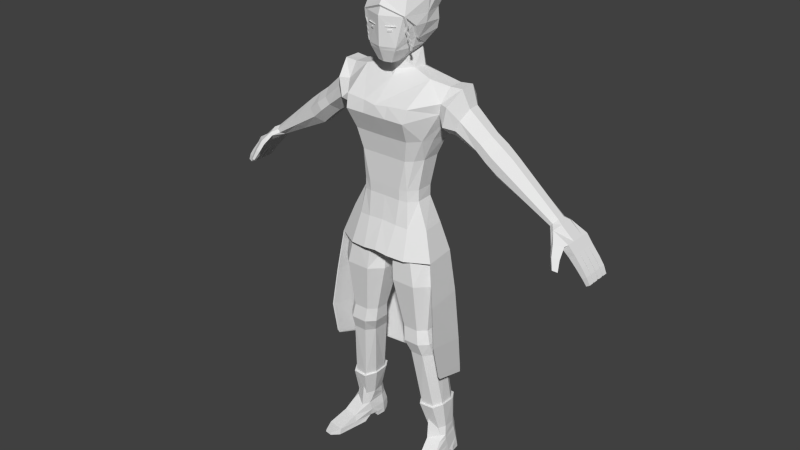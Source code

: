 # Source: Character_13.3.blend  (saved by Blender 2.78.0; exported with 4.5.12 LTS)
import bpy
from mathutils import Matrix  # noqa: F401  (used for matrix-valued properties, if any)

bpy.ops.wm.read_factory_settings(use_empty=True)
scene = bpy.context.scene
scene.name = 'Scene'

# ---- collections
col_collection_1 = bpy.data.collections.new('Collection 1'); scene.collection.children.link(col_collection_1)

# ---- world
world_world = bpy.data.worlds.new('World'); scene.world = world_world
world_world.color = (0.05088, 0.05088, 0.05088)
world_world.use_sun_shadow = False
world_world.sun_shadow_jitter_overblur = 0.0
world_world.cycles.sampling_method = 'NONE'
world_world.cycles.sample_map_resolution = 256

# ---- meshes
me_cubo = bpy.data.meshes.new('Cubo')
me_cubo.from_pydata([(-0.07653, -0.06906, 1.833), (-0.03163, -0.1433, 1.782), (0.0, -0.152, 1.782), (-0.05822, -0.1553, 1.833), (0.0, -0.1172, 2.068), (0.0, -0.1733, 1.833), (0.0, -0.1583, 2.025), (0.0, -0.03157, 2.078), (0.0, 0.05229, 1.833), (-0.04793, 0.02324, 1.818), (0.0, -0.1065, 1.782), (-0.0443, -0.06012, 1.794), (-0.7188, 0.05392, 1.265), (-0.7295, 0.05392, 1.277), (-0.7658, 0.06562, 1.21), (-0.7958, 0.06562, 1.238), (-0.7932, 0.06562, 1.181), (-0.821, 0.06562, 1.204), (-0.8297, 0.06562, 1.143), (-0.8551, 0.06562, 1.162), (-0.8534, 0.06562, 1.114), (-0.8771, 0.06562, 1.131), (-0.8737, 0.06296, 1.09), (-0.8913, 0.06296, 1.101), (-0.7081, 0.03041, 1.253), (-0.7081, -0.02182, 1.253), (-0.7295, -0.06514, 1.277), (-0.7401, -0.02762, 1.289), (-0.7401, 0.03041, 1.289), (-0.7958, 0.03385, 1.238), (-0.7932, 0.03623, 1.181), (-0.7932, 0.004459, 1.181), (-0.7932, -0.02731, 1.181), (-0.821, -0.02731, 1.204), (-0.821, 0.004459, 1.204), (-0.821, 0.03623, 1.204), (-0.8297, 0.03385, 1.143), (-0.8297, 0.002076, 1.143), (-0.8297, -0.0297, 1.143), (-0.8551, -0.0297, 1.162), (-0.8551, 0.002076, 1.162), (-0.8551, 0.03385, 1.162), (-0.8534, 0.03385, 1.114), (-0.8534, 0.002076, 1.114), (-0.8534, -0.0297, 1.114), (-0.8771, -0.0297, 1.131), (-0.8771, 0.002076, 1.131), (-0.8771, 0.03385, 1.131), (-0.8737, 0.03183, 1.09), (-0.8737, -0.001006, 1.09), (-0.8737, -0.03071, 1.09), (-0.8913, -0.03071, 1.101), (-0.8913, -0.001006, 1.101), (-0.8913, 0.03183, 1.101), (-0.8551, 0.03861, 1.162), (-0.8771, 0.03861, 1.131), (-0.8913, 0.04068, 1.101), (-0.7658, 0.03861, 1.21), (-0.8297, 0.03861, 1.143), (-0.8534, 0.03861, 1.114), (-0.8737, 0.04068, 1.09), (-0.7658, 0.006842, 1.21), (-0.8297, 0.006842, 1.143), (-0.8551, 0.006842, 1.162), (-0.8534, 0.006842, 1.114), (-0.8771, 0.006842, 1.131), (-0.8737, 0.009549, 1.09), (-0.8913, 0.009549, 1.101), (-0.7658, -0.02493, 1.21), (-0.7958, -0.02493, 1.238), (-0.8297, -0.02493, 1.143), (-0.8551, -0.02493, 1.162), (-0.8534, -0.02493, 1.114), (-0.8771, -0.02493, 1.131), (-0.8737, -0.02328, 1.09), (-0.8913, -0.02328, 1.101), (-0.7985, -0.0567, 1.185), (-0.8351, -0.0567, 1.147), (-0.8598, -0.0567, 1.119), (-0.8773, -0.05299, 1.092), (-0.821, -0.0567, 1.204), (-0.8551, -0.0567, 1.162), (-0.8771, -0.0567, 1.131), (-0.8913, -0.05299, 1.101), (-0.7958, -0.06263, 1.238), (-0.7188, -0.06514, 1.265), (-0.7676, -0.06464, 1.22), (-0.7431, -0.0957, 1.225), (-0.755, -0.1139, 1.192), (-0.781, -0.09836, 1.182), (-0.7735, -0.1317, 1.154), (-0.7916, -0.1208, 1.147), (-0.7863, -0.07505, 1.232), (-0.7527, -0.09958, 1.241), (-0.7901, -0.1072, 1.191), (-0.7641, -0.1228, 1.202), (-0.7969, -0.126, 1.152), (-0.7788, -0.1368, 1.159), (-0.7192, -0.01618, 1.299), (-0.7192, 0.01904, 1.299), (-0.5101, 0.02215, 1.476), (-0.5101, -0.01685, 1.476), (-0.4453, -0.01685, 1.383), (-0.4453, 0.02215, 1.383), (-0.2329, 0.01996, 1.707), (-0.2342, -0.04558, 1.707), (-0.709, 0.04199, 1.288), (-0.4885, 0.06115, 1.445), (-0.4669, 0.06115, 1.414), (-0.4885, -0.05584, 1.445), (-0.4669, -0.05584, 1.414), (-0.3512, 0.01877, 1.464), (-0.3512, -0.02187, 1.464), (-0.413, -0.02187, 1.549), (-0.413, 0.01877, 1.549), (-0.3924, 0.0594, 1.521), (-0.3718, 0.0594, 1.493), (-0.3718, -0.06251, 1.493), (-0.3924, -0.06251, 1.521), (-0.398, -0.01978, 1.425), (-0.398, 0.02375, 1.425), (-0.4595, 0.02375, 1.515), (-0.4595, -0.01978, 1.515), (-0.4185, 0.06727, 1.455), (-0.439, 0.06727, 1.485), (-0.439, -0.06331, 1.485), (-0.4185, -0.06331, 1.455), (-0.2883, 0.06132, 1.607), (-0.3171, -0.03124, 1.634), (-0.2697, 0.07574, 1.557), (-0.3153, 0.01777, 1.636), (-0.2625, -0.04525, 1.521), (-0.2889, -0.08002, 1.553), (-0.2623, 0.03505, 1.531), (-0.3029, -0.07509, 1.594), (-0.1692, 0.01423, 1.722), (-0.1559, -0.06689, 1.724), (-0.2177, 0.05643, 1.683), (-0.06535, -0.04796, 1.746), (-0.2496, -0.08813, 0.09271), (-0.1888, -0.09872, 0.09271), (-0.244, 0.02203, 0.09795), (-0.2554, -0.05158, 0.09271), (-0.1801, 0.04663, 0.09833), (-0.2247, 0.05023, 0.09833), (-0.1697, 0.01604, 0.09833), (-0.1721, -0.06591, 0.09271), (-0.2724, -0.2213, 0.02668), (-0.2007, -0.2323, 0.02668), (-0.2531, 0.03294, 0.02379), (-0.2629, -0.04274, 0.02077), (-0.16, 0.01816, 0.02379), (-0.175, -0.05817, 0.02077), (-0.2548, 0.03563, 0.0004913), (-0.2297, 0.05907, 0.0004913), (-0.2749, -0.2278, 0.0004913), (-0.1745, 0.05682, 0.0004913), (-0.1594, 0.0203, 0.0004913), (-0.2005, -0.2392, 0.0004913), (-0.2482, 0.02981, 0.0537), (-0.1671, -0.05495, 0.0537), (-0.1946, -0.1417, 0.0537), (-0.2607, -0.1316, 0.0537), (-0.2586, -0.04094, 0.0537), (-0.1604, 0.01634, 0.0537), (0.0, -0.1199, 0.9686), (0.0, -0.01028, 0.9686), (-0.1729, -0.1847, 0.8819), (-0.1683, -0.152, 0.6608), (-0.1797, -0.1599, 0.598), (-0.1868, -0.1366, 0.5367), (-0.2173, -0.09699, 0.2699), (-0.23, -0.07157, 0.1483), (-0.2391, -0.06828, 0.1113), (0.0, 0.032, 0.99), (-0.06906, -0.1847, 0.8819), (-0.1022, -0.152, 0.6608), (-0.1101, -0.1599, 0.598), (-0.1284, -0.1366, 0.5367), (-0.1613, -0.1012, 0.2699), (-0.1803, -0.0787, 0.1483), (-0.1843, -0.07885, 0.2854), (-0.05862, -0.1739, 1.004), (-0.2248, -0.0342, 0.8819), (-0.2014, -0.06093, 0.6608), (-0.2145, -0.054, 0.598), (-0.2161, -0.02817, 0.5367), (-0.2427, 0.008444, 0.2705), (-0.2407, 0.0159, 0.1458), (-0.2411, 0.01909, 0.1129), (-0.2248, -0.1345, 0.8819), (-0.2014, -0.1216, 0.6608), (-0.2145, -0.1246, 0.598), (-0.2161, -0.1005, 0.5367), (-0.2389, -0.05976, 0.2754), (-0.2468, -0.04315, 0.153), (-0.2529, -0.05125, 0.1113), (-0.1855, 0.00531, 1.488), (-0.06906, 0.01596, 0.8819), (-0.1591, 0.01596, 0.8819), (-0.1022, -0.03058, 0.6608), (-0.1683, -0.03058, 0.6608), (-0.1101, -0.01869, 0.598), (-0.1797, -0.01869, 0.598), (-0.1284, 0.007981, 0.5367), (-0.1868, 0.007981, 0.5367), (-0.1658, 0.0383, 0.2684), (-0.2172, 0.04923, 0.2675), (-0.1879, 0.04322, 0.1458), (-0.2229, 0.04322, 0.1458), (-0.1821, 0.04351, 0.1129), (-0.2265, 0.04673, 0.1127), (-0.09916, 0.03185, 1.007), (0.0, -0.1739, 1.004), (-0.01713, -0.0342, 0.8819), (-0.06908, -0.06093, 0.6608), (-0.07527, -0.054, 0.598), (-0.09915, -0.02817, 0.5367), (-0.1438, 0.005187, 0.2711), (-0.1714, 0.0159, 0.1458), (-0.1688, 0.01909, 0.1129), (-0.02027, -0.01028, 0.9736), (-0.01713, -0.1345, 0.8819), (-0.06908, -0.1216, 0.6608), (-0.07527, -0.1246, 0.598), (-0.09915, -0.1005, 0.5367), (-0.1362, -0.05976, 0.2754), (-0.1587, -0.04315, 0.153), (-0.1683, -0.05479, 0.1113), (-0.02027, -0.1199, 0.9736), (0.0, -0.1682, 1.127), (0.0, 0.06515, 1.121), (-0.06486, 0.05511, 1.12), (-0.06795, -0.167, 1.122), (0.0, -0.1541, 1.402), (0.0, 0.02712, 1.402), (0.0, -0.2129, 1.58), (0.0, 0.08346, 1.6), (0.0, -0.1696, 1.49), (0.0, 0.06794, 1.488), (0.0, -0.1527, 1.273), (0.0, 0.01262, 1.269), (-0.1526, -0.01195, 1.402), (-0.03529, 0.03371, 0.9854), (-0.1767, -0.01702, 1.117), (-0.1322, -0.0273, 1.271), (-0.1879, -0.1203, 1.117), (-0.1526, -0.09296, 1.402), (-0.1813, -0.07529, 1.488), (-0.1345, -0.1035, 1.272), (-0.1042, -0.1541, 1.402), (-0.1378, -0.2122, 1.581), (-0.1239, -0.1697, 1.492), (-0.07481, -0.1527, 1.273), (-0.08898, 0.02712, 1.402), (-0.1226, 0.08346, 1.6), (-0.1056, 0.06794, 1.488), (-0.05679, 0.01285, 1.27), (0.0, -0.209, 1.625), (-0.1454, -0.1949, 1.635), (-0.1222, 0.02376, 1.118), (-0.1275, 0.02712, 1.402), (-0.1556, 0.045, 1.488), (-0.2045, 0.06998, 1.598), (-0.1029, -0.0004501, 1.269), (0.0, -0.09894, 1.712), (-0.227, -0.0929, 1.65), (-0.1274, 0.06438, 1.693), (0.0, 0.07831, 1.695), (0.0, 0.0283, 1.818), (-0.03837, -0.1065, 1.782), (0.0, -0.07566, 1.794), (-0.05478, 0.01264, 1.819), (-0.1982, -0.01584, 1.041), (-0.1439, -0.175, 1.023), (-0.2097, -0.1246, 1.029), (-0.1212, -0.1582, 1.117), (-0.1673, -0.1273, 1.493), (-0.1054, -0.142, 1.272), (-0.1307, -0.1299, 1.402), (-0.7672, -0.07498, 1.219), (-0.2171, 0.03075, 1.564), (-0.2187, -0.09026, 1.605), (-0.2129, -0.0435, 1.56), (-0.07121, 0.00325, 1.833), (-0.05326, 0.032, 1.833), (-0.08748, -0.1235, 2.025), (-0.07012, -0.09277, 2.068), (-0.1154, -0.02524, 2.025), (-0.07617, -0.0248, 2.069), (-0.1155, -0.03211, 1.965), (0.0, -0.1815, 1.965), (-0.09724, -0.1457, 1.969), (0.0, 0.05332, 1.729), (-0.04773, 0.04504, 1.728), (-0.07468, 0.006183, 1.742), (0.0, -0.08001, 1.735), (-0.6885, 0.01904, 1.265), (-0.6987, 0.04199, 1.276), (-0.6885, -0.01618, 1.265), (-0.6987, -0.03896, 1.276), (-0.709, -0.03896, 1.288), (0.0, -0.1514, 1.228), (0.0, 0.01731, 1.223), (-0.1321, -0.02729, 1.224), (-0.1365, -0.1056, 1.225), (-0.07297, -0.1511, 1.227), (-0.05762, 0.01615, 1.224), (-0.1006, 0.001883, 1.223), (-0.1073, -0.1416, 1.225), (-0.2221, -0.1074, 0.2693), (-0.247, -0.06427, 0.2756), (-0.1573, -0.1124, 0.2693), (-0.2353, 0.003091, 0.2711), (-0.2131, 0.0383, 0.2684), (-0.1626, 0.04923, 0.2675), (-0.1283, -0.06427, 0.2756), (-0.1372, 0.01084, 0.2705), (-0.253, -0.2711, 0.02264), (-0.2208, -0.2761, 0.02264), (-0.254, -0.2741, 0.01219), (-0.2207, -0.2792, 0.01219), (-0.2602, -0.004944, 0.0004913), (-0.1633, -0.0205, 0.0004913), (-0.2601, -0.005877, 0.02379), (-0.1618, -0.02096, 0.02379), (-0.268, -0.07735, 0.0), (-0.176, -0.09313, 0.0), (-0.1755, 0.05868, 0.0537), (-0.1745, 0.06023, 0.02379), (-0.228, 0.06112, 0.02379), (-0.2259, 0.05985, 0.0537), (-0.05808, -0.1454, 1.925), (-0.01426, -0.1582, 1.925), (-0.06039, -0.1464, 1.928), (-0.01426, -0.1575, 1.928), (-0.06359, -0.1584, 1.925), (-0.02445, -0.1737, 1.925), (-0.06589, -0.1586, 1.928), (-0.02445, -0.1729, 1.928), (-0.04845, -0.16, 1.914), (-0.0325, -0.1671, 1.914), (-0.0494, -0.164, 1.914), (-0.03345, -0.1711, 1.914), (-0.04848, -0.16, 1.908), (-0.04943, -0.1641, 1.908), (-0.03349, -0.1712, 1.907), (-0.0953, -0.06354, 1.87), (-0.08392, -0.06582, 1.871), (0.0, -0.1787, 1.847), (0.0, 0.09394, 1.884), (0.0, 0.0911, 1.968), (-0.09695, 0.04741, 1.883), (-0.09851, 0.0495, 1.967), (-0.05677, 0.07774, 1.968), (-0.0619, 0.07888, 1.884), (-0.2677, -0.132, 0.02373), (-0.2714, -0.1526, 0.0002456), (-0.1878, -0.1452, 0.02373), (-0.1883, -0.1662, 0.0002456), (-0.03645, 0.06477, 1.723), (-0.09493, -0.09651, 1.927), (-0.1091, -0.09423, 1.926), (0.0, 0.09239, 1.921), (-0.104, 0.04855, 1.92), (-0.06588, 0.07901, 1.921), (-0.114, -0.03928, 1.927), (0.0, -0.2155, 1.007), (0.0, 0.09827, 0.9995), (-0.07757, 0.09132, 0.9964), (-0.05893, -0.2138, 0.9998), (-0.2145, 0.0007554, 0.9937), (-0.2305, -0.147, 0.9927), (-0.1365, 0.05909, 0.9953), (-0.1351, -0.2012, 0.9935), (0.0, 0.1268, 0.8135), (-0.07343, 0.1209, 0.8098), (-0.2375, 0.01244, 0.8066), (-0.2567, -0.1645, 0.8054), (-0.144, 0.08232, 0.8085), (0.0, 0.1499, 0.5838), (-0.06948, 0.1446, 0.5796), (-0.2552, 0.02178, 0.576), (-0.2769, -0.1786, 0.6307), (-0.1494, 0.1009, 0.5781), (0.0, 0.1627, 0.3744), (-0.06748, 0.1554, 0.3793), (-0.2627, 0.02581, 0.4424), (-0.281, -0.1484, 0.4818), (-0.1515, 0.109, 0.401), (0.0, 0.165, 0.3131), (-0.06711, 0.1574, 0.3213), (-0.2639, 0.02649, 0.4085), (-0.2808, -0.1363, 0.4626), (-0.1519, 0.1105, 0.3513), (-0.5636, 0.02085, 1.326), (-0.5954, -0.04703, 1.368), (-0.6113, -0.01617, 1.39), (-0.5954, 0.0518, 1.368), (-0.5636, -0.01617, 1.326), (-0.5795, -0.04703, 1.347), (-0.5795, 0.0518, 1.347), (-0.6113, 0.02085, 1.39), (-0.1721, -0.1788, 0.842), (-0.1689, -0.1561, 0.6887), (-0.07503, -0.1788, 0.842), (-0.09799, -0.1561, 0.6887), (-0.2206, -0.03903, 0.842), (-0.2044, -0.05756, 0.6887), (-0.2206, -0.1322, 0.842), (-0.2044, -0.1233, 0.6887), (-0.1608, 0.007563, 0.842), (-0.1672, -0.02471, 0.6887), (-0.07503, 0.007563, 0.842), (-0.09799, -0.02471, 0.6887), (-0.02651, -0.03903, 0.842), (-0.06253, -0.05756, 0.6887), (-0.02651, -0.1322, 0.842), (-0.06253, -0.1233, 0.6887), (-0.2672, -0.111, 1.65), (-0.235, 0.03469, 1.531), (-0.2524, -0.1148, 1.569), (-0.2342, -0.05457, 1.524), (-0.2865, 0.02451, 1.711), (-0.2389, 0.08809, 1.567), (-0.2886, -0.04359, 1.709), (-0.2545, 0.09364, 1.645), (-0.05689, -0.2012, 1.631), (-0.02824, -0.1513, 1.228), (-0.03149, -0.1527, 1.273), (-0.04085, -0.1541, 1.402), (-0.04701, -0.1696, 1.49), (-0.05316, -0.2126, 1.581), (0.0, -0.1699, 1.995), (0.0, -0.1749, 2.004), (0.0, 0.06465, 1.115), (-0.06618, 0.05479, 1.113), (-0.1761, -0.01607, 1.111), (-0.1871, -0.1175, 1.11), (-0.1225, 0.02399, 1.112), (0.0, 0.09719, 0.9949), (-0.07866, 0.09036, 0.9918), (-0.2132, 0.001388, 0.9892), (-0.229, -0.1438, 0.9882), (-0.1365, 0.0587, 0.9908), (0.0, 0.1252, 0.8122), (-0.0746, 0.1194, 0.8085), (-0.2358, 0.01286, 0.8054), (-0.2546, -0.161, 0.8042), (-0.1439, 0.08152, 0.8072), (0.0, 0.1479, 0.5865), (-0.07072, 0.1427, 0.5823), (-0.2532, 0.02204, 0.5788), (-0.2745, -0.1748, 0.6326), (-0.1492, 0.09976, 0.5809), (0.0, 0.1605, 0.3808), (-0.06875, 0.1533, 0.3856), (-0.2605, 0.026, 0.4476), (-0.2785, -0.1451, 0.4863), (-0.1513, 0.1078, 0.4069), (0.0, 0.1628, 0.3205), (-0.06839, 0.1553, 0.3287), (-0.2617, 0.02667, 0.4143), (-0.2784, -0.1333, 0.4674), (-0.1517, 0.1092, 0.3581), (-0.1106, 0.00908, 2.061), (-0.06439, 0.009252, 2.105), (0.0, 0.104, 2.08), (0.0, 0.1188, 2.059), (0.0, 0.002744, 2.114), (0.0, 0.07548, 2.1), (-0.09811, 0.0757, 2.059), (-0.05913, 0.06349, 2.098), (-0.05599, 0.1063, 2.058), (-0.05417, 0.09366, 2.083), (-0.1159, 0.002202, 2.001), (-0.09955, 0.08382, 2.003), (-0.05904, 0.1102, 2.004), (0.0, 0.1254, 2.004), (-0.09363, -0.1343, 1.928), (-0.1031, -0.1357, 1.932), (-0.08643, -0.1332, 1.906), (-0.09588, -0.1346, 1.911), (-0.09326, -0.127, 1.891), (-0.1027, -0.1284, 1.895), (-0.09117, -0.1257, 1.88), (-0.1006, -0.127, 1.884), (-0.0958, -0.1211, 1.868), (-0.1052, -0.1225, 1.872), (-0.09335, -0.1206, 1.86), (-0.1028, -0.122, 1.864), (-0.09746, -0.1166, 1.849), (-0.1069, -0.118, 1.853), (-0.09492, -0.1143, 1.832), (-0.1044, -0.1157, 1.836), (-0.0878, -0.1386, 1.965), (-0.09724, -0.14, 1.969), (-0.09363, -0.1286, 1.928), (-0.1031, -0.13, 1.932), (-0.08643, -0.1274, 1.906), (-0.09588, -0.1288, 1.911), (-0.09326, -0.1212, 1.891), (-0.1027, -0.1226, 1.895), (-0.09117, -0.1199, 1.88), (-0.1006, -0.1213, 1.884), (-0.0958, -0.1154, 1.868), (-0.1052, -0.1168, 1.872), (-0.09335, -0.1149, 1.86), (-0.1028, -0.1163, 1.864), (-0.09746, -0.1109, 1.849), (-0.1069, -0.1123, 1.853), (-0.09492, -0.1086, 1.832), (-0.1044, -0.1099, 1.836), (-0.05729, -0.1573, 1.914), (-0.06186, -0.1552, 1.927), (-0.06319, -0.1568, 1.847), (-0.0878, -0.1444, 1.965), (-0.0325, -0.168, 1.926), (-0.0334, -0.1674, 1.913)], [], [(1, 270, 10, 2), (515, 3, 5, 349), (5, 3, 1, 2), (286, 6, 4, 287), (348, 0, 3, 515), (9, 272, 284, 285), (23, 22, 60, 56), (40, 37, 43, 46), (34, 31, 37, 40), (12, 24, 57, 14), (17, 16, 18, 19), (21, 20, 22, 23), (54, 19, 21, 55), (67, 53, 48, 66), (68, 86, 76, 32), (38, 77, 78, 44), (73, 46, 52, 75), (65, 47, 53, 67), (15, 13, 12, 14), (75, 52, 49, 74), (71, 40, 46, 73), (63, 41, 47, 65), (55, 21, 23, 56), (18, 58, 59, 20), (31, 32, 70, 37), (36, 62, 64, 42), (37, 70, 72, 43), (25, 85, 86, 68), (64, 65, 67, 66), (65, 64, 62, 63), (30, 35, 54, 58), (16, 30, 58, 18), (50, 51, 45, 44), (80, 33, 39, 81), (92, 94, 95, 93), (94, 96, 97, 95), (91, 89, 88, 90), (301, 98, 27, 26), (87, 88, 89, 280), (61, 68, 32, 31), (90, 97, 96, 91), (93, 95, 88, 87), (81, 77, 76, 80), (82, 78, 77, 81), (83, 51, 50, 79), (72, 73, 75, 74), (73, 72, 70, 71), (49, 52, 46, 43), (48, 53, 47, 42), (42, 47, 41, 36), (36, 41, 35, 30), (34, 35, 41, 63), (58, 54, 55, 59), (59, 55, 56, 60), (19, 18, 20, 21), (42, 64, 66, 48), (43, 72, 74, 49), (20, 59, 60, 22), (33, 34, 40, 71), (15, 14, 16, 17), (13, 15, 29, 28), (84, 92, 93, 26), (79, 78, 82, 83), (26, 27, 69, 84), (71, 70, 32, 33), (80, 76, 86, 84), (82, 45, 51, 83), (81, 39, 45, 82), (297, 299, 25, 24), (402, 99, 98, 397), (426, 137, 263, 424), (422, 283, 282, 421), (425, 105, 104, 423), (114, 121, 122, 113), (113, 122, 125, 118), (112, 119, 120, 111), (116, 123, 124, 115), (115, 124, 121, 114), (118, 125, 126, 117), (419, 425, 128, 134), (401, 298, 106, 398), (400, 300, 299, 399), (399, 299, 297, 395), (129, 133, 111, 116), (111, 120, 123, 116), (421, 282, 266, 419), (420, 281, 283, 422), (127, 115, 114, 130), (134, 128, 113, 118), (110, 126, 125, 109), (103, 120, 119, 102), (117, 126, 119, 112), (107, 124, 123, 108), (101, 122, 121, 100), (112, 131, 132, 117), (115, 127, 129, 116), (98, 99, 28, 27), (298, 297, 24, 12), (69, 29, 35, 34, 33), (27, 28, 29, 69), (63, 62, 31, 34), (99, 106, 13, 28), (44, 78, 79, 50), (106, 298, 12, 13), (14, 57, 30, 16), (300, 301, 26, 85), (299, 300, 85, 25), (92, 84, 86, 280), (86, 85, 87, 280), (100, 121, 124, 107), (102, 119, 126, 110), (108, 123, 120, 103), (109, 125, 122, 101), (117, 132, 134, 118), (141, 189, 211, 144), (331, 330, 149, 159), (161, 148, 358), (144, 211, 210, 143), (169, 170, 178, 177), (323, 157, 151, 325), (164, 160, 152, 325, 151), (162, 356, 147), (164, 151, 329, 328), (188, 189, 196, 195), (329, 151, 157, 156), (356, 150, 326, 357), (191, 192, 169, 168), (153, 154, 156, 157), (322, 323, 325, 324), (163, 159, 149, 324, 150), (227, 219, 317, 316), (149, 330, 154, 153), (358, 148, 158, 359), (146, 160, 164, 145), (145, 164, 328, 143), (142, 163, 162, 139), (146, 140, 161, 160), (144, 331, 159, 141), (208, 209, 207, 315), (227, 228, 220, 219), (186, 313, 194, 193), (225, 226, 218, 217), (185, 186, 193, 192), (225, 217, 216, 224), (408, 184, 191, 410), (418, 223, 215, 416), (199, 183, 273, 212), (229, 222, 214, 221), (203, 202, 204, 205), (184, 185, 192, 191), (203, 185, 184, 201), (176, 177, 224, 223), (310, 172, 180, 312), (227, 316, 312, 180), (209, 211, 189, 188), (196, 173, 172, 195), (208, 315, 317, 219), (158, 148, 319, 321), (148, 161, 162, 147), (139, 140, 181, 173), (254, 261, 262, 256), (403, 405, 175, 167), (161, 140, 139, 162), (179, 178, 170, 171), (187, 188, 195, 311), (192, 193, 170, 169), (142, 196, 189, 141), (405, 417, 222, 175), (225, 224, 177, 178), (202, 216, 217, 204), (179, 226, 225, 178), (311, 195, 172, 310), (203, 201, 200, 202), (412, 201, 184, 408), (410, 191, 168, 404), (194, 171, 170, 193), (139, 173, 196, 142), (177, 176, 168, 169), (215, 223, 224, 216), (205, 314, 313, 186), (202, 200, 215, 216), (172, 173, 181, 180), (197, 242, 247, 248), (411, 199, 198, 413), (228, 146, 145, 220), (314, 205, 204, 206), (247, 242, 245, 249), (181, 228, 227, 180), (211, 209, 208, 210), (146, 228, 181, 140), (210, 208, 219, 220), (206, 204, 217, 218), (413, 198, 214, 415), (275, 273, 183, 190), (143, 210, 220, 145), (243, 232, 231, 174), (431, 238, 236, 432), (244, 273, 275, 246), (256, 262, 263, 255), (430, 234, 238, 431), (243, 198, 199, 212), (278, 309, 306, 253), (229, 221, 166, 165), (277, 248, 247, 279), (254, 235, 241, 257), (245, 242, 261, 264), (182, 213, 230, 233), (182, 233, 276, 274), (250, 279, 278, 253), (212, 260, 232, 243), (305, 246, 276, 309), (275, 274, 276, 246), (429, 430, 250, 253), (235, 254, 256, 239), (239, 256, 255, 237), (432, 236, 258, 427), (278, 279, 247, 249), (262, 261, 242, 197), (264, 261, 254, 257), (255, 263, 137, 267), (104, 135, 267, 137), (111, 133, 131, 112), (113, 128, 130, 114), (426, 127, 130, 423), (424, 420, 133, 129), (294, 9, 269, 293), (271, 11, 138, 296), (182, 229, 165, 213), (175, 222, 229, 182), (266, 259, 136, 105), (309, 276, 233, 306), (252, 277, 279, 250), (167, 274, 275, 190), (175, 182, 274, 167), (221, 243, 174, 166), (331, 144, 143, 328), (330, 329, 156, 154), (212, 273, 244, 260), (87, 85, 26, 93), (88, 95, 97, 90), (89, 94, 92, 280), (91, 96, 94, 89), (38, 39, 33, 32), (44, 45, 39, 38), (32, 76, 77, 38), (24, 25, 68, 61, 57), (30, 31, 62, 36), (35, 17, 19, 54), (15, 17, 35, 29), (57, 61, 31, 30), (69, 33, 80, 84), (270, 11, 271, 10), (272, 9, 294, 295), (9, 285, 8, 269), (359, 158, 155, 357), (141, 159, 163, 142), (277, 282, 283, 248), (248, 283, 281, 197), (262, 197, 281, 263), (251, 282, 277, 252), (259, 266, 282, 251), (237, 255, 267, 268), (203, 205, 186, 185), (0, 284, 272, 11), (270, 0, 11), (3, 0, 270, 1), (287, 4, 7, 289), (259, 427, 258, 265, 136), (188, 187, 207, 209), (104, 105, 136, 135), (272, 295, 138, 11), (288, 290, 292, 286), (351, 354, 477, 478), (288, 289, 466, 465), (354, 353, 476, 477), (214, 198, 243, 221), (287, 289, 288, 286), (289, 7, 469, 466), (290, 288, 465, 475), (516, 291, 433), (136, 138, 295, 135), (135, 295, 294, 267), (265, 296, 138, 136), (267, 294, 293, 268), (396, 301, 300, 400), (395, 297, 298, 401), (398, 106, 99, 402), (397, 98, 301, 396), (244, 304, 308, 260), (241, 303, 307, 257), (230, 302, 428, 306, 233), (232, 307, 303, 231), (246, 305, 304, 244), (232, 260, 308, 307), (311, 194, 313, 187), (187, 313, 314, 207), (207, 314, 206, 315), (315, 206, 218, 317), (317, 218, 226, 316), (316, 226, 179, 312), (312, 179, 171, 310), (310, 171, 194, 311), (318, 320, 321, 319), (147, 155, 320, 318), (155, 158, 321, 320), (148, 147, 318, 319), (322, 324, 149, 153), (323, 322, 153, 157), (324, 325, 152, 150), (326, 150, 152, 327), (328, 329, 330, 331), (429, 428, 302, 240), (264, 308, 304, 245), (245, 304, 305, 249), (257, 307, 308, 264), (249, 305, 309, 278), (333, 335, 339, 337), (338, 336, 337, 339), (332, 333, 337, 336), (335, 334, 338, 339), (334, 332, 336, 338), (340, 342, 343, 341), (342, 340, 344, 345), (343, 342, 345, 346), (284, 347, 352), (515, 516, 361, 348), (364, 353, 354, 365), (363, 350, 355, 365), (163, 150, 356, 162), (147, 356, 357, 155), (152, 358, 359, 327), (160, 161, 358, 152), (327, 359, 357, 326), (290, 366, 362), (366, 347, 362), (364, 352, 347, 366), (361, 516, 292, 362), (353, 364, 366, 290), (351, 363, 365, 354), (352, 364, 365, 355), (348, 361, 362, 347), (233, 276, 374, 370), (246, 244, 371, 372), (260, 232, 369, 373), (230, 233, 370, 367), (244, 260, 373, 371), (246, 372, 374, 276), (232, 231, 368, 369), (371, 373, 379, 377), (372, 371, 377, 378), (369, 368, 375, 376), (373, 369, 376, 379), (376, 375, 380, 381), (379, 376, 381, 384), (377, 379, 384, 382), (378, 377, 382, 383), (384, 381, 386, 389), (382, 384, 389, 387), (383, 382, 387, 388), (381, 380, 385, 386), (387, 389, 394, 392), (388, 387, 392, 393), (386, 385, 390, 391), (389, 386, 391, 394), (101, 397, 396, 109), (107, 398, 402, 100), (103, 395, 401, 108), (109, 396, 400, 110), (102, 399, 395, 103), (110, 400, 399, 102), (108, 401, 398, 107), (100, 402, 397, 101), (200, 414, 416, 215), (414, 413, 415, 416), (201, 412, 414, 200), (412, 411, 413, 414), (190, 409, 403, 167), (409, 410, 404, 403), (199, 411, 407, 183), (411, 412, 408, 407), (176, 223, 418, 406), (406, 418, 417, 405), (168, 176, 406, 404), (404, 406, 405, 403), (222, 417, 415, 214), (417, 418, 416, 415), (183, 407, 409, 190), (407, 408, 410, 409), (263, 281, 420, 424), (137, 426, 423, 104), (133, 420, 422, 131), (132, 421, 419, 134), (266, 105, 425, 419), (128, 425, 423, 130), (131, 422, 421, 132), (127, 426, 424, 129), (252, 431, 432, 251), (250, 430, 431, 252), (240, 234, 430, 429), (253, 306, 428, 429), (251, 432, 427, 259), (353, 290, 475, 476), (284, 0, 348), (285, 284, 352, 355), (8, 285, 355, 350), (284, 348, 347), (6, 286, 292, 434), (290, 362, 292), (433, 434, 292, 516), (438, 443, 442, 437), (439, 444, 441, 436), (437, 442, 444, 439), (436, 441, 440, 435), (442, 447, 449, 444), (443, 448, 447, 442), (441, 446, 445, 440), (444, 449, 446, 441), (446, 451, 450, 445), (449, 454, 451, 446), (447, 452, 454, 449), (448, 453, 452, 447), (454, 459, 456, 451), (452, 457, 459, 454), (453, 458, 457, 452), (451, 456, 455, 450), (457, 462, 464, 459), (458, 463, 462, 457), (456, 461, 460, 455), (459, 464, 461, 456), (372, 378, 448, 443), (378, 383, 453, 448), (383, 388, 458, 453), (388, 393, 463, 458), (390, 460, 461, 391), (391, 461, 464, 394), (394, 464, 462, 392), (392, 462, 463, 393), (471, 472, 474, 473), (470, 472, 466, 469), (468, 473, 474, 467), (472, 471, 465, 466), (467, 474, 472, 470), (476, 471, 473, 477), (471, 476, 475, 465), (468, 478, 477, 473), (516, 292, 480, 479), (479, 480, 482, 481), (481, 482, 484, 483), (483, 484, 486, 485), (485, 486, 488, 487), (487, 488, 490, 489), (489, 490, 492, 491), (491, 492, 494, 493), (495, 497, 498, 496), (497, 499, 500, 498), (499, 501, 502, 500), (501, 503, 504, 502), (503, 505, 506, 504), (505, 507, 508, 506), (507, 509, 510, 508), (509, 511, 512, 510), (494, 492, 510, 512), (492, 490, 508, 510), (490, 488, 506, 508), (488, 486, 504, 506), (486, 484, 502, 504), (484, 482, 500, 502), (482, 480, 498, 500), (480, 292, 496, 498), (494, 512, 511, 493), (516, 479, 497, 495), (479, 481, 499, 497), (481, 483, 501, 499), (483, 485, 503, 501), (485, 487, 505, 503), (487, 489, 507, 505), (489, 491, 509, 507), (491, 493, 511, 509), (513, 518, 517, 514), (513, 514, 516, 515), (514, 517, 291, 516), (518, 513, 515, 349), (517, 518, 349, 291)])
_uv = me_cubo.uv_layers.new(name='UVMap')
_uv.uv.foreach_set('vector', [0.627, 0.7905, 0.627, 0.7905, 0.627, 0.7905, 0.627, 0.7905, 0.627, 0.7905, 0.627, 0.7905, 0.627, 0.7905, 0.627, 0.7905, 0.627, 0.7905, 0.627, 0.7905, 0.627, 0.7905, 0.627, 0.7905, 0.3732, 0.4973, 0.3732, 0.4973, 0.3732, 0.4973, 0.3732, 0.4973, 0.6287, 0.7752, 0.6287, 0.7752, 0.6287, 0.7752, 0.6287, 0.7752, 0.5218, 0.5166, 0.5218, 0.5166, 0.5218, 0.5166, 0.5218, 0.5166, 0.627, 0.7905, 0.627, 0.7905, 0.627, 0.7905, 0.627, 0.7905, 0.627, 0.7905, 0.627, 0.7905, 0.627, 0.7905, 0.627, 0.7905, 0.2353, 0.1645, 0.2353, 0.1645, 0.2353, 0.1645, 0.2353, 0.1645, 0.766, 0.4589, 0.766, 0.4589, 0.766, 0.4589, 0.766, 0.4589, 0.766, 0.4589, 0.766, 0.4589, 0.766, 0.4589, 0.766, 0.4589, 0.627, 0.7905, 0.627, 0.7905, 0.627, 0.7905, 0.627, 0.7905, 0.627, 0.7905, 0.627, 0.7905, 0.627, 0.7905, 0.627, 0.7905, 0.627, 0.7905, 0.627, 0.7905, 0.627, 0.7905, 0.627, 0.7905, 0.766, 0.4589, 0.766, 0.4589, 0.766, 0.4589, 0.766, 0.4589, 0.627, 0.7905, 0.627, 0.7905, 0.627, 0.7905, 0.627, 0.7905, 0.627, 0.7905, 0.627, 0.7905, 0.627, 0.7905, 0.627, 0.7905, 0.627, 0.7905, 0.627, 0.7905, 0.627, 0.7905, 0.627, 0.7905, 0.766, 0.4589, 0.766, 0.4589, 0.766, 0.4589, 0.766, 0.4589, 0.627, 0.7905, 0.627, 0.7905, 0.627, 0.7905, 0.627, 0.7905, 0.627, 0.7905, 0.627, 0.7905, 0.627, 0.7905, 0.627, 0.7905, 0.627, 0.7905, 0.627, 0.7905, 0.627, 0.7905, 0.627, 0.7905, 0.627, 0.7905, 0.627, 0.7905, 0.627, 0.7905, 0.627, 0.7905, 0.627, 0.7905, 0.627, 0.7905, 0.627, 0.7905, 0.627, 0.7905, 0.766, 0.4589, 0.766, 0.4589, 0.766, 0.4589, 0.766, 0.4589, 0.627, 0.7905, 0.627, 0.7905, 0.627, 0.7905, 0.627, 0.7905, 0.627, 0.7905, 0.627, 0.7905, 0.627, 0.7905, 0.627, 0.7905, 0.766, 0.4589, 0.766, 0.4589, 0.766, 0.4589, 0.766, 0.4589, 0.627, 0.7905, 0.627, 0.7905, 0.627, 0.7905, 0.627, 0.7905, 0.627, 0.7905, 0.627, 0.7905, 0.627, 0.7905, 0.627, 0.7905, 0.2353, 0.1645, 0.2353, 0.1645, 0.2353, 0.1645, 0.2353, 0.1645, 0.766, 0.4589, 0.766, 0.4589, 0.766, 0.4589, 0.766, 0.4589, 0.627, 0.7905, 0.627, 0.7905, 0.627, 0.7905, 0.627, 0.7905, 0.766, 0.4589, 0.766, 0.4589, 0.766, 0.4589, 0.766, 0.4589, 0.627, 0.7905, 0.627, 0.7905, 0.627, 0.7905, 0.627, 0.7905, 0.627, 0.7905, 0.627, 0.7905, 0.627, 0.7905, 0.627, 0.7905, 0.627, 0.7905, 0.627, 0.7905, 0.627, 0.7905, 0.627, 0.7905, 0.766, 0.4589, 0.766, 0.4589, 0.766, 0.4589, 0.766, 0.4589, 0.627, 0.7905, 0.627, 0.7905, 0.627, 0.7905, 0.627, 0.7905, 0.766, 0.4589, 0.766, 0.4589, 0.766, 0.4589, 0.766, 0.4589, 0.627, 0.7905, 0.627, 0.7905, 0.627, 0.7905, 0.627, 0.7905, 0.627, 0.7905, 0.627, 0.7905, 0.627, 0.7905, 0.627, 0.7905, 0.766, 0.4589, 0.766, 0.4589, 0.766, 0.4589, 0.766, 0.4589, 0.627, 0.7905, 0.627, 0.7905, 0.627, 0.7905, 0.627, 0.7905, 0.627, 0.7905, 0.627, 0.7905, 0.627, 0.7905, 0.627, 0.7905, 0.627, 0.7905, 0.627, 0.7905, 0.627, 0.7905, 0.627, 0.7905, 0.627, 0.7905, 0.627, 0.7905, 0.627, 0.7905, 0.627, 0.7905, 0.627, 0.7905, 0.627, 0.7905, 0.627, 0.7905, 0.627, 0.7905, 0.627, 0.7905, 0.627, 0.7905, 0.627, 0.7905, 0.627, 0.7905, 0.627, 0.7905, 0.627, 0.7905, 0.627, 0.7905, 0.627, 0.7905, 0.2353, 0.1645, 0.2353, 0.1645, 0.2353, 0.1645, 0.2353, 0.1645, 0.766, 0.4589, 0.766, 0.4589, 0.766, 0.4589, 0.766, 0.4589, 0.627, 0.7905, 0.627, 0.7905, 0.627, 0.7905, 0.627, 0.7905, 0.627, 0.7905, 0.627, 0.7905, 0.627, 0.7905, 0.627, 0.7905, 0.627, 0.7905, 0.627, 0.7905, 0.627, 0.7905, 0.627, 0.7905, 0.627, 0.7905, 0.627, 0.7905, 0.627, 0.7905, 0.627, 0.7905, 0.627, 0.7905, 0.627, 0.7905, 0.627, 0.7905, 0.627, 0.7905, 0.627, 0.7905, 0.627, 0.7905, 0.627, 0.7905, 0.627, 0.7905, 0.766, 0.4589, 0.766, 0.4589, 0.766, 0.4589, 0.766, 0.4589, 0.766, 0.4589, 0.766, 0.4589, 0.766, 0.4589, 0.766, 0.4589, 0.766, 0.4589, 0.766, 0.4589, 0.766, 0.4589, 0.766, 0.4589, 0.766, 0.4589, 0.766, 0.4589, 0.766, 0.4589, 0.766, 0.4589, 0.627, 0.7905, 0.627, 0.7905, 0.627, 0.7905, 0.627, 0.7905, 0.766, 0.4589, 0.766, 0.4589, 0.766, 0.4589, 0.766, 0.4589, 0.2353, 0.1645, 0.2353, 0.1645, 0.2353, 0.1645, 0.2353, 0.1645, 0.766, 0.4589, 0.766, 0.4589, 0.766, 0.4589, 0.766, 0.4589, 0.627, 0.7905, 0.627, 0.7905, 0.627, 0.7905, 0.627, 0.7905, 0.627, 0.7905, 0.627, 0.7905, 0.627, 0.7905, 0.627, 0.7905, 0.766, 0.4589, 0.766, 0.4589, 0.766, 0.4589, 0.766, 0.4589, 0.783, 0.452, 0.783, 0.452, 0.783, 0.452, 0.783, 0.452, 0.7896, 0.4912, 0.7896, 0.4912, 0.7896, 0.4912, 0.7896, 0.4912, 0.7896, 0.4912, 0.7896, 0.4912, 0.7896, 0.4912, 0.7896, 0.4912, 0.7896, 0.4912, 0.7896, 0.4912, 0.7896, 0.4912, 0.7896, 0.4912, 0.7019, 0.7653, 0.7019, 0.7653, 0.7019, 0.7653, 0.7019, 0.7653, 0.7019, 0.7653, 0.7019, 0.7653, 0.7019, 0.7653, 0.7019, 0.7653, 0.7019, 0.7653, 0.7019, 0.7653, 0.7019, 0.7653, 0.7019, 0.7653, 0.7019, 0.7653, 0.7019, 0.7653, 0.7019, 0.7653, 0.7019, 0.7653, 0.7019, 0.7653, 0.7019, 0.7653, 0.7019, 0.7653, 0.7019, 0.7653, 0.7019, 0.7653, 0.7019, 0.7653, 0.7019, 0.7653, 0.7019, 0.7653, 0.7896, 0.4912, 0.7896, 0.4912, 0.7896, 0.4912, 0.7896, 0.4912, 0.783, 0.452, 0.783, 0.452, 0.783, 0.452, 0.783, 0.452, 0.783, 0.452, 0.783, 0.452, 0.783, 0.452, 0.783, 0.452, 0.783, 0.452, 0.783, 0.452, 0.783, 0.452, 0.783, 0.452, 0.7019, 0.7653, 0.7019, 0.7653, 0.7019, 0.7653, 0.7019, 0.7653, 0.7019, 0.7653, 0.7019, 0.7653, 0.7019, 0.7653, 0.7019, 0.7653, 0.7896, 0.4912, 0.7896, 0.4912, 0.7896, 0.4912, 0.7896, 0.4912, 0.7896, 0.4912, 0.7896, 0.4912, 0.7896, 0.4912, 0.7896, 0.4912, 0.7019, 0.7653, 0.7019, 0.7653, 0.7019, 0.7653, 0.7019, 0.7653, 0.7019, 0.7653, 0.7019, 0.7653, 0.7019, 0.7653, 0.7019, 0.7653, 0.7019, 0.7653, 0.7019, 0.7653, 0.7019, 0.7653, 0.7019, 0.7653, 0.7019, 0.7653, 0.7019, 0.7653, 0.7019, 0.7653, 0.7019, 0.7653, 0.7019, 0.7653, 0.7019, 0.7653, 0.7019, 0.7653, 0.7019, 0.7653, 0.7019, 0.7653, 0.7019, 0.7653, 0.7019, 0.7653, 0.7019, 0.7653, 0.7019, 0.7653, 0.7019, 0.7653, 0.7019, 0.7653, 0.7019, 0.7653, 0.7019, 0.7653, 0.7019, 0.7653, 0.7019, 0.7653, 0.7019, 0.7653, 0.7019, 0.7653, 0.7019, 0.7653, 0.7019, 0.7653, 0.7019, 0.7653, 0.766, 0.4589, 0.766, 0.4589, 0.766, 0.4589, 0.766, 0.4589, 0.766, 0.4589, 0.766, 0.4589, 0.766, 0.4589, 0.766, 0.4589, 0.766, 0.4589, 0.766, 0.4589, 0.766, 0.4589, 0.766, 0.4589, 0.766, 0.4589, 0.766, 0.4589, 0.766, 0.4589, 0.766, 0.4589, 0.766, 0.4589, 0.2353, 0.1645, 0.2353, 0.1645, 0.2353, 0.1645, 0.2353, 0.1645, 0.766, 0.4589, 0.766, 0.4589, 0.766, 0.4589, 0.766, 0.4589, 0.627, 0.7905, 0.627, 0.7905, 0.627, 0.7905, 0.627, 0.7905, 0.766, 0.4589, 0.766, 0.4589, 0.766, 0.4589, 0.766, 0.4589, 0.766, 0.4589, 0.766, 0.4589, 0.766, 0.4589, 0.766, 0.4589, 0.766, 0.4589, 0.766, 0.4589, 0.766, 0.4589, 0.766, 0.4589, 0.766, 0.4589, 0.766, 0.4589, 0.766, 0.4589, 0.766, 0.4589, 0.627, 0.7905, 0.627, 0.7905, 0.627, 0.7905, 0.627, 0.7905, 0.766, 0.4589, 0.766, 0.4589, 0.766, 0.4589, 0.766, 0.4589, 0.7019, 0.7653, 0.7019, 0.7653, 0.7019, 0.7653, 0.7019, 0.7653, 0.7019, 0.7653, 0.7019, 0.7653, 0.7019, 0.7653, 0.7019, 0.7653, 0.7019, 0.7653, 0.7019, 0.7653, 0.7019, 0.7653, 0.7019, 0.7653, 0.7019, 0.7653, 0.7019, 0.7653, 0.7019, 0.7653, 0.7019, 0.7653, 0.7019, 0.7653, 0.7019, 0.7653, 0.7019, 0.7653, 0.7019, 0.7653, 0.2076, 0.2008, 0.2076, 0.2008, 0.2076, 0.2008, 0.2076, 0.2008, 0.2076, 0.2008, 0.2076, 0.2008, 0.2076, 0.2008, 0.2076, 0.2008, 0.2076, 0.2008, 0.2076, 0.2008, 0.2076, 0.2008, 0.2076, 0.2008, 0.2076, 0.2008, 0.2076, 0.2008, 0.2076, 0.2008, 0.1691, 0.252, 0.1691, 0.252, 0.1691, 0.252, 0.1691, 0.252, 0.2076, 0.2008, 0.2076, 0.2008, 0.2076, 0.2008, 0.2076, 0.2008, 0.2076, 0.2008, 0.2076, 0.2008, 0.2076, 0.2008, 0.2076, 0.2008, 0.2076, 0.2008, 0.2076, 0.2008, 0.2076, 0.2008, 0.2076, 0.2008, 0.2076, 0.2008, 0.2076, 0.2008, 0.2076, 0.2008, 0.2076, 0.2008, 0.2076, 0.2008, 0.2076, 0.2008, 0.2076, 0.2008, 0.2076, 0.2008, 0.2076, 0.2008, 0.2076, 0.2008, 0.2076, 0.2008, 0.2076, 0.2008, 0.2076, 0.2008, 0.2076, 0.2008, 0.2076, 0.2008, 0.2076, 0.2008, 0.1691, 0.252, 0.1691, 0.252, 0.1691, 0.252, 0.1691, 0.252, 0.2076, 0.2008, 0.2076, 0.2008, 0.2076, 0.2008, 0.2076, 0.2008, 0.2076, 0.2008, 0.2076, 0.2008, 0.2076, 0.2008, 0.2076, 0.2008, 0.2076, 0.2008, 0.2076, 0.2008, 0.2076, 0.2008, 0.2076, 0.2008, 0.2076, 0.2008, 0.2076, 0.2008, 0.2076, 0.2008, 0.2076, 0.2008, 0.2076, 0.2008, 0.2076, 0.2008, 0.2076, 0.2008, 0.2076, 0.2008, 0.2076, 0.2008, 0.2076, 0.2008, 0.2076, 0.2008, 0.2076, 0.2008, 0.2076, 0.2008, 0.2076, 0.2008, 0.2076, 0.2008, 0.2076, 0.2008, 0.2076, 0.2008, 0.2076, 0.2008, 0.2076, 0.2008, 0.2076, 0.2008, 0.2076, 0.2008, 0.2076, 0.2008, 0.2076, 0.2008, 0.2076, 0.2008, 0.2076, 0.2008, 0.2076, 0.2008, 0.2076, 0.2008, 0.2076, 0.2008, 0.2076, 0.2008, 0.2076, 0.2008, 0.2076, 0.2008, 0.2076, 0.2008, 0.2076, 0.2008, 0.2076, 0.2008, 0.2076, 0.2008, 0.2076, 0.2008, 0.2076, 0.2008, 0.2076, 0.2008, 0.2076, 0.2008, 0.2076, 0.2008, 0.2076, 0.2008, 0.1691, 0.252, 0.1691, 0.252, 0.1691, 0.252, 0.1691, 0.252, 0.1691, 0.252, 0.1691, 0.252, 0.1691, 0.252, 0.1691, 0.252, 0.1691, 0.252, 0.1691, 0.252, 0.1691, 0.252, 0.1691, 0.252, 0.1691, 0.252, 0.1691, 0.252, 0.1691, 0.252, 0.1691, 0.252, 0.18, 0.2006, 0.18, 0.2006, 0.18, 0.2006, 0.18, 0.2006, 0.18, 0.2006, 0.18, 0.2006, 0.18, 0.2006, 0.18, 0.2006, 0.662, 0.8008, 0.662, 0.8008, 0.662, 0.8008, 0.662, 0.8008, 0.662, 0.8008, 0.662, 0.8008, 0.662, 0.8008, 0.662, 0.8008, 0.1691, 0.252, 0.1691, 0.252, 0.1691, 0.252, 0.1691, 0.252, 0.1691, 0.252, 0.1691, 0.252, 0.1691, 0.252, 0.1691, 0.252, 0.1691, 0.252, 0.1691, 0.252, 0.1691, 0.252, 0.1691, 0.252, 0.1691, 0.252, 0.1691, 0.252, 0.1691, 0.252, 0.1691, 0.252, 0.2076, 0.2008, 0.2076, 0.2008, 0.2076, 0.2008, 0.2076, 0.2008, 0.2076, 0.2008, 0.2076, 0.2008, 0.2076, 0.2008, 0.2076, 0.2008, 0.2076, 0.2008, 0.2076, 0.2008, 0.2076, 0.2008, 0.2076, 0.2008, 0.2076, 0.2008, 0.2076, 0.2008, 0.2076, 0.2008, 0.2076, 0.2008, 0.2076, 0.2008, 0.2076, 0.2008, 0.2076, 0.2008, 0.2076, 0.2008, 0.2076, 0.2008, 0.2076, 0.2008, 0.2076, 0.2008, 0.2076, 0.2008, 0.2076, 0.2008, 0.2076, 0.2008, 0.2076, 0.2008, 0.2076, 0.2008, 0.2076, 0.2008, 0.2076, 0.2008, 0.2076, 0.2008, 0.2076, 0.2008, 0.2492, 0.1595, 0.2492, 0.1595, 0.2492, 0.1595, 0.2492, 0.1595, 0.7767, 0.8111, 0.7767, 0.8111, 0.7767, 0.8111, 0.7767, 0.8111, 0.2076, 0.2008, 0.2076, 0.2008, 0.2076, 0.2008, 0.2076, 0.2008, 0.1691, 0.252, 0.1691, 0.252, 0.1691, 0.252, 0.1691, 0.252, 0.2076, 0.2008, 0.2076, 0.2008, 0.2076, 0.2008, 0.2076, 0.2008, 0.1691, 0.252, 0.1691, 0.252, 0.1691, 0.252, 0.1691, 0.252, 0.2076, 0.2008, 0.2076, 0.2008, 0.2076, 0.2008, 0.2076, 0.2008, 0.7767, 0.8111, 0.7767, 0.8111, 0.7767, 0.8111, 0.7767, 0.8111, 0.1691, 0.252, 0.1691, 0.252, 0.1691, 0.252, 0.1691, 0.252, 0.1691, 0.252, 0.1691, 0.252, 0.1691, 0.252, 0.1691, 0.252, 0.1691, 0.252, 0.1691, 0.252, 0.1691, 0.252, 0.1691, 0.252, 0.2076, 0.2008, 0.2076, 0.2008, 0.2076, 0.2008, 0.2076, 0.2008, 0.1691, 0.252, 0.1691, 0.252, 0.1691, 0.252, 0.1691, 0.252, 0.18, 0.2006, 0.18, 0.2006, 0.18, 0.2006, 0.18, 0.2006, 0.18, 0.2006, 0.18, 0.2006, 0.18, 0.2006, 0.18, 0.2006, 0.1691, 0.252, 0.1691, 0.252, 0.1691, 0.252, 0.1691, 0.252, 0.2076, 0.2008, 0.2076, 0.2008, 0.2076, 0.2008, 0.2076, 0.2008, 0.1691, 0.252, 0.1691, 0.252, 0.1691, 0.252, 0.1691, 0.252, 0.1691, 0.252, 0.1691, 0.252, 0.1691, 0.252, 0.1691, 0.252, 0.1691, 0.252, 0.1691, 0.252, 0.1691, 0.252, 0.1691, 0.252, 0.1691, 0.252, 0.1691, 0.252, 0.1691, 0.252, 0.1691, 0.252, 0.2076, 0.2008, 0.2076, 0.2008, 0.2076, 0.2008, 0.2076, 0.2008, 0.2492, 0.1595, 0.2492, 0.1595, 0.2492, 0.1595, 0.2492, 0.1595, 0.7767, 0.8111, 0.7767, 0.8111, 0.7767, 0.8111, 0.7767, 0.8111, 0.2076, 0.2008, 0.2076, 0.2008, 0.2076, 0.2008, 0.2076, 0.2008, 0.1691, 0.252, 0.1691, 0.252, 0.1691, 0.252, 0.1691, 0.252, 0.2492, 0.1595, 0.2492, 0.1595, 0.2492, 0.1595, 0.2492, 0.1595, 0.2076, 0.2008, 0.2076, 0.2008, 0.2076, 0.2008, 0.2076, 0.2008, 0.2076, 0.2008, 0.2076, 0.2008, 0.2076, 0.2008, 0.2076, 0.2008, 0.2076, 0.2008, 0.2076, 0.2008, 0.2076, 0.2008, 0.2076, 0.2008, 0.2076, 0.2008, 0.2076, 0.2008, 0.2076, 0.2008, 0.2076, 0.2008, 0.1691, 0.252, 0.1691, 0.252, 0.1691, 0.252, 0.1691, 0.252, 0.7767, 0.8111, 0.7767, 0.8111, 0.7767, 0.8111, 0.7767, 0.8111, 0.662, 0.8008, 0.662, 0.8008, 0.662, 0.8008, 0.662, 0.8008, 0.2076, 0.2008, 0.2076, 0.2008, 0.2076, 0.2008, 0.2076, 0.2008, 0.1986, 0.2176, 0.1986, 0.2176, 0.1986, 0.2176, 0.1986, 0.2176, 0.8079, 0.5376, 0.8079, 0.5376, 0.8079, 0.5376, 0.8079, 0.5376, 0.1986, 0.2176, 0.1986, 0.2176, 0.1986, 0.2176, 0.1986, 0.2176, 0.2492, 0.1595, 0.2492, 0.1595, 0.2492, 0.1595, 0.2492, 0.1595, 0.2395, 0.2473, 0.2395, 0.2473, 0.2395, 0.2473, 0.2395, 0.2473, 0.662, 0.8008, 0.662, 0.8008, 0.662, 0.8008, 0.662, 0.8008, 0.1975, 0.271, 0.1975, 0.271, 0.1975, 0.271, 0.1975, 0.271, 0.2418, 0.2544, 0.2418, 0.2544, 0.2418, 0.2544, 0.2418, 0.2544, 0.8029, 0.883, 0.8029, 0.883, 0.8029, 0.883, 0.8029, 0.883, 0.8029, 0.883, 0.8029, 0.883, 0.8029, 0.883, 0.8029, 0.883, 0.8029, 0.883, 0.8029, 0.883, 0.8029, 0.883, 0.8029, 0.883, 0.835, 0.9057, 0.835, 0.9057, 0.835, 0.9057, 0.835, 0.9057, 0.835, 0.9057, 0.835, 0.9057, 0.835, 0.9057, 0.835, 0.9057, 0.2492, 0.1595, 0.2492, 0.1595, 0.2492, 0.1595, 0.2492, 0.1595, 0.1986, 0.2176, 0.1986, 0.2176, 0.1986, 0.2176, 0.1986, 0.2176, 0.7809, 0.9278, 0.7809, 0.9278, 0.7809, 0.9278, 0.7809, 0.9278, 0.1986, 0.2176, 0.1986, 0.2176, 0.1986, 0.2176, 0.1986, 0.2176, 0.8004, 0.9006, 0.8004, 0.9006, 0.8004, 0.9006, 0.8004, 0.9006, 0.8029, 0.883, 0.8029, 0.883, 0.8029, 0.883, 0.8029, 0.883, 0.8029, 0.883, 0.8029, 0.883, 0.8029, 0.883, 0.8029, 0.883, 0.8079, 0.5376, 0.8079, 0.5376, 0.8079, 0.5376, 0.8079, 0.5376, 0.8029, 0.883, 0.8029, 0.883, 0.8029, 0.883, 0.8029, 0.883, 0.8029, 0.883, 0.8029, 0.883, 0.8029, 0.883, 0.8029, 0.883, 0.2492, 0.1595, 0.2492, 0.1595, 0.2492, 0.1595, 0.2492, 0.1595, 0.2492, 0.1595, 0.2492, 0.1595, 0.2492, 0.1595, 0.2492, 0.1595, 0.7438, 0.4794, 0.7438, 0.4794, 0.7438, 0.4794, 0.7438, 0.4794, 0.7019, 0.7653, 0.7019, 0.7653, 0.7019, 0.7653, 0.7019, 0.7653, 0.7019, 0.7653, 0.7019, 0.7653, 0.7019, 0.7653, 0.7019, 0.7653, 0.7896, 0.4912, 0.7896, 0.4912, 0.7896, 0.4912, 0.7896, 0.4912, 0.7896, 0.4912, 0.7896, 0.4912, 0.7896, 0.4912, 0.7896, 0.4912, 0.627, 0.7905, 0.627, 0.7905, 0.627, 0.7905, 0.627, 0.7905, 0.627, 0.7905, 0.627, 0.7905, 0.627, 0.7905, 0.627, 0.7905, 0.2418, 0.2544, 0.2418, 0.2544, 0.2418, 0.2544, 0.2418, 0.2544, 0.662, 0.8008, 0.662, 0.8008, 0.662, 0.8008, 0.662, 0.8008, 0.7561, 0.4548, 0.7561, 0.4548, 0.7561, 0.4548, 0.7561, 0.4548, 0.7809, 0.9278, 0.7809, 0.9278, 0.7809, 0.9278, 0.7809, 0.9278, 0.2492, 0.1595, 0.2492, 0.1595, 0.2492, 0.1595, 0.2492, 0.1595, 0.662, 0.8008, 0.662, 0.8008, 0.662, 0.8008, 0.662, 0.8008, 0.662, 0.8008, 0.662, 0.8008, 0.662, 0.8008, 0.662, 0.8008, 0.2418, 0.2544, 0.2418, 0.2544, 0.2418, 0.2544, 0.2418, 0.2544, 0.2076, 0.2008, 0.2076, 0.2008, 0.2076, 0.2008, 0.2076, 0.2008, 0.2076, 0.2008, 0.2076, 0.2008, 0.2076, 0.2008, 0.2076, 0.2008, 0.1986, 0.2176, 0.1986, 0.2176, 0.1986, 0.2176, 0.1986, 0.2176, 0.766, 0.4589, 0.766, 0.4589, 0.766, 0.4589, 0.766, 0.4589, 0.627, 0.7905, 0.627, 0.7905, 0.627, 0.7905, 0.627, 0.7905, 0.627, 0.7905, 0.627, 0.7905, 0.627, 0.7905, 0.627, 0.7905, 0.627, 0.7905, 0.627, 0.7905, 0.627, 0.7905, 0.627, 0.7905, 0.2353, 0.1645, 0.2353, 0.1645, 0.2353, 0.1645, 0.2353, 0.1645, 0.627, 0.7905, 0.627, 0.7905, 0.627, 0.7905, 0.627, 0.7905, 0.766, 0.4589, 0.766, 0.4589, 0.766, 0.4589, 0.766, 0.4589, 0.766, 0.4589, 0.766, 0.4589, 0.766, 0.4589, 0.766, 0.4589, 0.766, 0.4589, 0.766, 0.4589, 0.766, 0.4589, 0.766, 0.4589, 0.766, 0.4589, 0.766, 0.4589, 0.766, 0.4589, 0.766, 0.4589, 0.766, 0.4589, 0.766, 0.4589, 0.766, 0.4589, 0.766, 0.4589, 0.766, 0.4589, 0.766, 0.4589, 0.766, 0.4589, 0.766, 0.4589, 0.766, 0.4589, 0.766, 0.4589, 0.766, 0.4589, 0.766, 0.4589, 0.766, 0.4589, 0.627, 0.7905, 0.627, 0.7905, 0.627, 0.7905, 0.627, 0.7905, 0.627, 0.7905, 0.627, 0.7905, 0.627, 0.7905, 0.627, 0.7905, 0.5218, 0.5166, 0.5218, 0.5166, 0.5218, 0.5166, 0.5218, 0.5166, 0.2076, 0.2008, 0.2076, 0.2008, 0.2076, 0.2008, 0.2076, 0.2008, 0.2076, 0.2008, 0.2076, 0.2008, 0.2076, 0.2008, 0.2076, 0.2008, 0.8029, 0.883, 0.8029, 0.883, 0.8029, 0.883, 0.8029, 0.883, 0.2492, 0.1595, 0.2492, 0.1595, 0.2492, 0.1595, 0.2492, 0.1595, 0.8029, 0.883, 0.8029, 0.883, 0.8029, 0.883, 0.8029, 0.883, 0.8176, 0.4499, 0.8176, 0.4499, 0.8176, 0.4499, 0.8176, 0.4499, 0.8176, 0.4499, 0.8176, 0.4499, 0.8176, 0.4499, 0.8176, 0.4499, 0.6478, 0.8116, 0.6478, 0.8116, 0.6478, 0.8116, 0.6478, 0.8116, 0.1691, 0.252, 0.1691, 0.252, 0.1691, 0.252, 0.1691, 0.252, 0.627, 0.7905, 0.627, 0.7905, 0.627, 0.7905, 0.627, 0.7905, 0.627, 0.7905, 0.627, 0.7905, 0.627, 0.7905, 0.627, 0.7905, 0.627, 0.7905, 0.627, 0.7905, 0.627, 0.7905, 0.3732, 0.4973, 0.3732, 0.4973, 0.3732, 0.4973, 0.3732, 0.4973, 0.6076, 0.738, 0.6076, 0.738, 0.6076, 0.738, 0.6076, 0.738, 0.6076, 0.738, 0.2076, 0.2008, 0.2076, 0.2008, 0.2076, 0.2008, 0.2076, 0.2008, 0.7438, 0.4794, 0.7438, 0.4794, 0.7438, 0.4794, 0.7438, 0.4794, 0.627, 0.7905, 0.627, 0.7905, 0.627, 0.7905, 0.627, 0.7905, 0.3732, 0.4973, 0.3732, 0.4973, 0.3732, 0.4973, 0.3732, 0.4973, 0.3732, 0.4973, 0.3732, 0.4973, 0.3732, 0.4973, 0.3732, 0.4973, 0.3732, 0.4973, 0.3732, 0.4973, 0.3732, 0.4973, 0.3732, 0.4973, 0.3732, 0.4973, 0.3732, 0.4973, 0.3732, 0.4973, 0.3732, 0.4973, 0.662, 0.8008, 0.662, 0.8008, 0.662, 0.8008, 0.662, 0.8008, 0.3732, 0.4973, 0.3732, 0.4973, 0.3732, 0.4973, 0.3732, 0.4973, 0.3732, 0.4973, 0.3732, 0.4973, 0.3732, 0.4973, 0.3732, 0.4973, 0.3732, 0.4973, 0.3732, 0.4973, 0.3732, 0.4973, 0.3732, 0.4973, 0.6796, 0.8013, 0.6796, 0.8013, 0.6796, 0.8013, 0.6076, 0.738, 0.6076, 0.738, 0.6076, 0.738, 0.6076, 0.738, 0.6076, 0.738, 0.6076, 0.738, 0.6076, 0.738, 0.6076, 0.738, 0.6076, 0.738, 0.6076, 0.738, 0.6076, 0.738, 0.6076, 0.738, 0.6076, 0.738, 0.6076, 0.738, 0.6076, 0.738, 0.6076, 0.738, 0.783, 0.452, 0.783, 0.452, 0.783, 0.452, 0.783, 0.452, 0.783, 0.452, 0.783, 0.452, 0.783, 0.452, 0.783, 0.452, 0.783, 0.452, 0.783, 0.452, 0.783, 0.452, 0.783, 0.452, 0.783, 0.452, 0.783, 0.452, 0.783, 0.452, 0.783, 0.452, 0.7809, 0.9278, 0.7809, 0.9278, 0.7809, 0.9278, 0.7809, 0.9278, 0.7586, 0.8911, 0.7586, 0.8911, 0.7586, 0.8911, 0.7586, 0.8911, 0.7809, 0.9278, 0.7809, 0.9278, 0.7809, 0.9278, 0.7809, 0.9278, 0.7809, 0.9278, 0.7809, 0.9278, 0.7809, 0.9278, 0.7809, 0.9278, 0.7809, 0.9278, 0.7809, 0.9278, 0.7809, 0.9278, 0.7809, 0.9278, 0.7809, 0.9278, 0.7809, 0.9278, 0.7809, 0.9278, 0.7809, 0.9278, 0.7809, 0.9278, 0.2076, 0.2008, 0.2076, 0.2008, 0.2076, 0.2008, 0.2076, 0.2008, 0.2076, 0.2008, 0.2076, 0.2008, 0.2076, 0.2008, 0.2076, 0.2008, 0.2076, 0.2008, 0.2076, 0.2008, 0.2076, 0.2008, 0.2076, 0.2008, 0.2076, 0.2008, 0.2076, 0.2008, 0.2076, 0.2008, 0.2076, 0.2008, 0.2076, 0.2008, 0.2076, 0.2008, 0.2076, 0.2008, 0.2076, 0.2008, 0.2076, 0.2008, 0.2076, 0.2008, 0.2076, 0.2008, 0.2076, 0.2008, 0.2076, 0.2008, 0.2076, 0.2008, 0.2076, 0.2008, 0.2076, 0.2008, 0.2076, 0.2008, 0.2076, 0.2008, 0.2076, 0.2008, 0.2076, 0.2008, 0.2076, 0.2008, 0.2076, 0.2008, 0.2076, 0.2008, 0.2076, 0.2008, 0.2076, 0.2008, 0.2076, 0.2008, 0.2076, 0.2008, 0.2076, 0.2008, 0.2076, 0.2008, 0.2076, 0.2008, 0.2076, 0.2008, 0.2076, 0.2008, 0.2076, 0.2008, 0.2076, 0.2008, 0.2076, 0.2008, 0.2076, 0.2008, 0.2076, 0.2008, 0.2076, 0.2008, 0.2076, 0.2008, 0.2076, 0.2008, 0.2076, 0.2008, 0.2076, 0.2008, 0.2076, 0.2008, 0.2076, 0.2008, 0.2076, 0.2008, 0.2076, 0.2008, 0.2076, 0.2008, 0.2076, 0.2008, 0.2076, 0.2008, 0.2076, 0.2008, 0.2076, 0.2008, 0.2076, 0.2008, 0.2076, 0.2008, 0.2076, 0.2008, 0.2076, 0.2008, 0.2076, 0.2008, 0.1952, 0.179, 0.1952, 0.179, 0.1952, 0.179, 0.1952, 0.179, 0.7586, 0.8911, 0.7586, 0.8911, 0.7586, 0.8911, 0.7586, 0.8911, 0.1975, 0.271, 0.1975, 0.271, 0.1975, 0.271, 0.1975, 0.271, 0.1975, 0.271, 0.1975, 0.271, 0.1975, 0.271, 0.1975, 0.271, 0.7586, 0.8911, 0.7586, 0.8911, 0.7586, 0.8911, 0.7586, 0.8911, 0.4787, 0.4561, 0.4787, 0.4561, 0.4787, 0.4561, 0.4787, 0.4561, 0.4689, 0.5113, 0.4689, 0.5113, 0.4689, 0.5113, 0.4689, 0.5113, 0.4689, 0.5113, 0.4689, 0.5113, 0.4689, 0.5113, 0.4689, 0.5113, 0.4689, 0.5113, 0.4689, 0.5113, 0.4689, 0.5113, 0.4689, 0.5113, 0.4627, 0.4586, 0.4627, 0.4586, 0.4627, 0.4586, 0.4627, 0.4586, 0.8719, 0.3462, 0.8719, 0.3462, 0.8719, 0.3462, 0.8719, 0.3462, 0.8719, 0.3462, 0.8719, 0.3462, 0.8719, 0.3462, 0.8719, 0.3462, 0.8719, 0.3462, 0.8719, 0.3462, 0.8719, 0.3462, 0.8719, 0.3462, 0.3732, 0.4973, 0.3732, 0.4973, 0.3732, 0.4973, 0.6722, 0.7779, 0.6722, 0.7779, 0.6722, 0.7779, 0.6722, 0.7779, 0.3732, 0.4973, 0.3732, 0.4973, 0.3732, 0.4973, 0.3732, 0.4973, 0.3732, 0.4973, 0.3732, 0.4973, 0.3732, 0.4973, 0.3732, 0.4973, 0.2076, 0.2008, 0.2076, 0.2008, 0.2076, 0.2008, 0.2076, 0.2008, 0.2076, 0.2008, 0.2076, 0.2008, 0.2076, 0.2008, 0.2076, 0.2008, 0.2076, 0.2008, 0.2076, 0.2008, 0.2076, 0.2008, 0.2076, 0.2008, 0.2076, 0.2008, 0.2076, 0.2008, 0.2076, 0.2008, 0.2076, 0.2008, 0.2076, 0.2008, 0.2076, 0.2008, 0.2076, 0.2008, 0.2076, 0.2008, 0.3732, 0.4973, 0.3732, 0.4973, 0.3732, 0.4973, 0.3732, 0.4973, 0.3732, 0.4973, 0.3732, 0.4973, 0.3732, 0.4973, 0.3732, 0.4973, 0.3732, 0.4973, 0.3732, 0.4973, 0.3732, 0.4973, 0.3732, 0.4973, 0.3732, 0.4973, 0.3732, 0.4973, 0.3732, 0.4973, 0.3732, 0.4973, 0.3732, 0.4973, 0.3732, 0.4973, 0.3732, 0.4973, 0.3732, 0.4973, 0.3732, 0.4973, 0.3732, 0.4973, 0.3732, 0.4973, 0.3732, 0.4973, 0.3732, 0.4973, 0.3732, 0.4973, 0.3732, 0.4973, 0.3732, 0.4973, 0.3732, 0.4973, 0.3732, 0.4973, 0.7809, 0.9278, 0.7809, 0.9278, 0.7809, 0.9278, 0.7809, 0.9278, 0.7809, 0.9278, 0.7809, 0.9278, 0.7809, 0.9278, 0.7809, 0.9278, 0.7809, 0.9278, 0.7809, 0.9278, 0.7809, 0.9278, 0.7809, 0.9278, 0.7809, 0.9278, 0.7809, 0.9278, 0.7809, 0.9278, 0.7809, 0.9278, 0.7809, 0.9278, 0.7809, 0.9278, 0.7809, 0.9278, 0.7809, 0.9278, 0.7809, 0.9278, 0.7809, 0.9278, 0.7809, 0.9278, 0.7809, 0.9278, 0.7809, 0.9278, 0.7809, 0.9278, 0.7809, 0.9278, 0.7809, 0.9278, 0.7809, 0.9278, 0.7809, 0.9278, 0.7809, 0.9278, 0.7809, 0.9278, 0.7809, 0.9278, 0.7809, 0.9278, 0.7809, 0.9278, 0.7809, 0.9278, 0.7809, 0.9278, 0.7809, 0.9278, 0.7809, 0.9278, 0.7809, 0.9278, 0.7809, 0.9278, 0.7809, 0.9278, 0.7809, 0.9278, 0.7809, 0.9278, 0.7809, 0.9278, 0.7809, 0.9278, 0.7809, 0.9278, 0.7809, 0.9278, 0.7809, 0.9278, 0.7809, 0.9278, 0.7809, 0.9278, 0.7809, 0.9278, 0.7809, 0.9278, 0.7809, 0.9278, 0.7809, 0.9278, 0.7809, 0.9278, 0.7809, 0.9278, 0.7809, 0.9278, 0.7809, 0.9278, 0.7809, 0.9278, 0.7711, 0.9573, 0.7711, 0.9573, 0.7711, 0.9573, 0.7711, 0.9573, 0.7711, 0.9573, 0.7711, 0.9573, 0.7711, 0.9573, 0.7711, 0.9573, 0.7711, 0.9573, 0.7711, 0.9573, 0.7711, 0.9573, 0.7711, 0.9573, 0.7711, 0.9573, 0.7711, 0.9573, 0.7711, 0.9573, 0.7711, 0.9573, 0.8251, 0.498, 0.8251, 0.498, 0.8251, 0.498, 0.8251, 0.498, 0.8251, 0.498, 0.8251, 0.498, 0.8251, 0.498, 0.8251, 0.498, 0.8251, 0.498, 0.8251, 0.498, 0.8251, 0.498, 0.8251, 0.498, 0.8251, 0.498, 0.8251, 0.498, 0.8251, 0.498, 0.8251, 0.498, 0.7019, 0.7653, 0.7019, 0.7653, 0.7019, 0.7653, 0.7019, 0.7653, 0.7019, 0.7653, 0.7019, 0.7653, 0.7019, 0.7653, 0.7019, 0.7653, 0.7019, 0.7653, 0.7019, 0.7653, 0.7019, 0.7653, 0.7019, 0.7653, 0.6647, 0.756, 0.6647, 0.756, 0.6647, 0.756, 0.6647, 0.756, 0.7019, 0.7653, 0.7019, 0.7653, 0.7019, 0.7653, 0.7019, 0.7653, 0.7019, 0.7653, 0.7019, 0.7653, 0.7019, 0.7653, 0.7019, 0.7653, 0.6492, 0.7374, 0.6492, 0.7374, 0.6492, 0.7374, 0.6492, 0.7374, 0.7019, 0.7653, 0.7019, 0.7653, 0.7019, 0.7653, 0.7019, 0.7653, 0.18, 0.2006, 0.18, 0.2006, 0.18, 0.2006, 0.18, 0.2006, 0.6, 0.7853, 0.6, 0.7853, 0.6, 0.7853, 0.6, 0.7853, 0.18, 0.2006, 0.18, 0.2006, 0.18, 0.2006, 0.18, 0.2006, 0.6, 0.7853, 0.6, 0.7853, 0.6, 0.7853, 0.6, 0.7853, 0.7767, 0.8111, 0.7767, 0.8111, 0.7767, 0.8111, 0.7767, 0.8111, 0.6, 0.7853, 0.6, 0.7853, 0.6, 0.7853, 0.6, 0.7853, 0.7767, 0.8111, 0.7767, 0.8111, 0.7767, 0.8111, 0.7767, 0.8111, 0.6, 0.7853, 0.6, 0.7853, 0.6, 0.7853, 0.6, 0.7853, 0.18, 0.2006, 0.18, 0.2006, 0.18, 0.2006, 0.18, 0.2006, 0.6, 0.7853, 0.6, 0.7853, 0.6, 0.7853, 0.6, 0.7853, 0.18, 0.2006, 0.18, 0.2006, 0.18, 0.2006, 0.18, 0.2006, 0.6, 0.7853, 0.6, 0.7853, 0.6, 0.7853, 0.6, 0.7853, 0.7767, 0.8111, 0.7767, 0.8111, 0.7767, 0.8111, 0.7767, 0.8111, 0.6, 0.7853, 0.6, 0.7853, 0.6, 0.7853, 0.6, 0.7853, 0.7767, 0.8111, 0.7767, 0.8111, 0.7767, 0.8111, 0.7767, 0.8111, 0.6, 0.7853, 0.6, 0.7853, 0.6, 0.7853, 0.6, 0.7853, 0.7896, 0.4912, 0.7896, 0.4912, 0.7896, 0.4912, 0.7896, 0.4912, 0.7896, 0.4912, 0.7896, 0.4912, 0.7896, 0.4912, 0.7896, 0.4912, 0.7896, 0.4912, 0.7896, 0.4912, 0.7896, 0.4912, 0.7896, 0.4912, 0.7896, 0.4912, 0.7896, 0.4912, 0.7896, 0.4912, 0.7896, 0.4912, 0.7896, 0.4912, 0.7896, 0.4912, 0.7896, 0.4912, 0.7896, 0.4912, 0.7896, 0.4912, 0.7896, 0.4912, 0.7896, 0.4912, 0.7896, 0.4912, 0.7896, 0.4912, 0.7896, 0.4912, 0.7896, 0.4912, 0.7896, 0.4912, 0.7896, 0.4912, 0.7896, 0.4912, 0.7896, 0.4912, 0.7896, 0.4912, 0.7807, 0.5142, 0.7807, 0.5142, 0.7807, 0.5142, 0.7807, 0.5142, 0.8004, 0.9006, 0.8004, 0.9006, 0.8004, 0.9006, 0.8004, 0.9006, 0.2395, 0.2473, 0.2395, 0.2473, 0.2395, 0.2473, 0.2395, 0.2473, 0.8004, 0.9006, 0.8004, 0.9006, 0.8004, 0.9006, 0.8004, 0.9006, 0.7807, 0.5142, 0.7807, 0.5142, 0.7807, 0.5142, 0.7807, 0.5142, 0.3732, 0.4973, 0.3732, 0.4973, 0.3732, 0.4973, 0.3732, 0.4973, 0.6305, 0.762, 0.6305, 0.762, 0.6305, 0.762, 0.3732, 0.4973, 0.3732, 0.4973, 0.3732, 0.4973, 0.3732, 0.4973, 0.3732, 0.4973, 0.3732, 0.4973, 0.3732, 0.4973, 0.3732, 0.4973, 0.5696, 0.4931, 0.5696, 0.4931, 0.5696, 0.4931, 0.3732, 0.4973, 0.3732, 0.4973, 0.3732, 0.4973, 0.3732, 0.4973, 0.3732, 0.4973, 0.3732, 0.4973, 0.3732, 0.4973, 0.3732, 0.4973, 0.3732, 0.4973, 0.3732, 0.4973, 0.3732, 0.4973, 0.7809, 0.9278, 0.7809, 0.9278, 0.7809, 0.9278, 0.7809, 0.9278, 0.8236, 0.914, 0.8236, 0.914, 0.8236, 0.914, 0.8236, 0.914, 0.1986, 0.2176, 0.1986, 0.2176, 0.1986, 0.2176, 0.1986, 0.2176, 0.8236, 0.914, 0.8236, 0.914, 0.8236, 0.914, 0.8236, 0.914, 0.8236, 0.914, 0.8236, 0.914, 0.8236, 0.914, 0.8236, 0.914, 0.7809, 0.9278, 0.7809, 0.9278, 0.7809, 0.9278, 0.7809, 0.9278, 0.8236, 0.914, 0.8236, 0.914, 0.8236, 0.914, 0.8236, 0.914, 0.8236, 0.914, 0.8236, 0.914, 0.8236, 0.914, 0.8236, 0.914, 0.8236, 0.914, 0.8236, 0.914, 0.8236, 0.914, 0.8236, 0.914, 0.8236, 0.914, 0.8236, 0.914, 0.8236, 0.914, 0.8236, 0.914, 0.8236, 0.914, 0.8236, 0.914, 0.8236, 0.914, 0.8236, 0.914, 0.7809, 0.9278, 0.7809, 0.9278, 0.7809, 0.9278, 0.7809, 0.9278, 0.8138, 0.9435, 0.8138, 0.9435, 0.8138, 0.9435, 0.8138, 0.9435, 0.8138, 0.9435, 0.8138, 0.9435, 0.8138, 0.9435, 0.8138, 0.9435, 0.7711, 0.9573, 0.7711, 0.9573, 0.7711, 0.9573, 0.7711, 0.9573, 0.8138, 0.9435, 0.8138, 0.9435, 0.8138, 0.9435, 0.8138, 0.9435, 0.8251, 0.498, 0.8251, 0.498, 0.8251, 0.498, 0.8251, 0.498, 0.8251, 0.498, 0.8251, 0.498, 0.8251, 0.498, 0.8251, 0.498, 0.8251, 0.498, 0.8251, 0.498, 0.8251, 0.498, 0.8251, 0.498, 0.8251, 0.498, 0.8251, 0.498, 0.8251, 0.498, 0.8251, 0.498, 0.1986, 0.2176, 0.1986, 0.2176, 0.1986, 0.2176, 0.1986, 0.2176, 0.1986, 0.2176, 0.1986, 0.2176, 0.1986, 0.2176, 0.1986, 0.2176, 0.1887, 0.2471, 0.1887, 0.2471, 0.1887, 0.2471, 0.1887, 0.2471, 0.2418, 0.2544, 0.2418, 0.2544, 0.2418, 0.2544, 0.2418, 0.2544, 0.2418, 0.2544, 0.2418, 0.2544, 0.2418, 0.2544, 0.2418, 0.2544, 0.2418, 0.2544, 0.2418, 0.2544, 0.2418, 0.2544, 0.2418, 0.2544, 0.2418, 0.2544, 0.2418, 0.2544, 0.2418, 0.2544, 0.2418, 0.2544, 0.2418, 0.2544, 0.2418, 0.2544, 0.2418, 0.2544, 0.2418, 0.2544, 0.3732, 0.4973, 0.3732, 0.4973, 0.3732, 0.4973, 0.3732, 0.4973, 0.3732, 0.4973, 0.3732, 0.4973, 0.3732, 0.4973, 0.3732, 0.4973, 0.3732, 0.4973, 0.3732, 0.4973, 0.3732, 0.4973, 0.3732, 0.4973, 0.3732, 0.4973, 0.3732, 0.4973, 0.3732, 0.4973, 0.3732, 0.4973, 0.3732, 0.4973, 0.3732, 0.4973, 0.3732, 0.4973, 0.3732, 0.4973, 0.3732, 0.4973, 0.3732, 0.4973, 0.3732, 0.4973, 0.3732, 0.4973, 0.3732, 0.4973, 0.3732, 0.4973, 0.3732, 0.4973, 0.3732, 0.4973, 0.3732, 0.4973, 0.3732, 0.4973, 0.3732, 0.4973, 0.3732, 0.4973, 0.3732, 0.4973, 0.3732, 0.4973, 0.3732, 0.4973, 0.3732, 0.4973, 0.3732, 0.4973, 0.3732, 0.4973, 0.3732, 0.4973, 0.3732, 0.4973, 0.3732, 0.4973, 0.3732, 0.4973, 0.3732, 0.4973, 0.3732, 0.4973, 0.3732, 0.4973, 0.3732, 0.4973, 0.3732, 0.4973, 0.3732, 0.4973, 0.3732, 0.4973, 0.3732, 0.4973, 0.3732, 0.4973, 0.3732, 0.4973, 0.3732, 0.4973, 0.3732, 0.4973, 0.3732, 0.4973, 0.3732, 0.4973, 0.3732, 0.4973, 0.3732, 0.4973, 0.3732, 0.4973, 0.3732, 0.4973, 0.3732, 0.4973, 0.3732, 0.4973, 0.3732, 0.4973, 0.3732, 0.4973, 0.3732, 0.4973, 0.3732, 0.4973, 0.3732, 0.4973, 0.3732, 0.4973, 0.3732, 0.4973, 0.3732, 0.4973, 0.3732, 0.4973, 0.3732, 0.4973, 0.3732, 0.4973, 0.3732, 0.4973, 0.3732, 0.4973, 0.3732, 0.4973, 0.3732, 0.4973, 0.3732, 0.4973, 0.3732, 0.4973, 0.3732, 0.4973, 0.3732, 0.4973, 0.3732, 0.4973, 0.3732, 0.4973, 0.3732, 0.4973, 0.3732, 0.4973, 0.3732, 0.4973, 0.3732, 0.4973, 0.3732, 0.4973, 0.3732, 0.4973, 0.3732, 0.4973, 0.3732, 0.4973, 0.3732, 0.4973, 0.3732, 0.4973, 0.3732, 0.4973, 0.3732, 0.4973, 0.3732, 0.4973, 0.3732, 0.4973, 0.3732, 0.4973, 0.3732, 0.4973, 0.3732, 0.4973, 0.3732, 0.4973, 0.3732, 0.4973, 0.3732, 0.4973, 0.3732, 0.4973, 0.3732, 0.4973, 0.3732, 0.4973, 0.3732, 0.4973, 0.3732, 0.4973, 0.3732, 0.4973, 0.3732, 0.4973, 0.3732, 0.4973, 0.3732, 0.4973, 0.3732, 0.4973, 0.3732, 0.4973, 0.3732, 0.4973, 0.3732, 0.4973, 0.3732, 0.4973, 0.3732, 0.4973, 0.3732, 0.4973, 0.3732, 0.4973, 0.3732, 0.4973, 0.3732, 0.4973, 0.3732, 0.4973, 0.3732, 0.4973, 0.3732, 0.4973, 0.3732, 0.4973, 0.3732, 0.4973, 0.3732, 0.4973, 0.4876, 0.4791, 0.4876, 0.4791, 0.4876, 0.4791, 0.4876, 0.4791, 0.3732, 0.4973, 0.3732, 0.4973, 0.3732, 0.4973, 0.3732, 0.4973, 0.3732, 0.4973, 0.3732, 0.4973, 0.3732, 0.4973, 0.3732, 0.4973, 0.3732, 0.4973, 0.3732, 0.4973, 0.3732, 0.4973, 0.3732, 0.4973, 0.3732, 0.4973, 0.3732, 0.4973, 0.3732, 0.4973, 0.3732, 0.4973, 0.3732, 0.4973, 0.3732, 0.4973, 0.3732, 0.4973, 0.3732, 0.4973, 0.3732, 0.4973, 0.3732, 0.4973, 0.3732, 0.4973, 0.3732, 0.4973, 0.3732, 0.4973, 0.3732, 0.4973, 0.3732, 0.4973, 0.3732, 0.4973, 0.1745, 0.1845, 0.1745, 0.1845, 0.1745, 0.1845, 0.1745, 0.1845, 0.7907, 0.763, 0.7907, 0.763, 0.7907, 0.763, 0.7907, 0.763, 0.6068, 0.846, 0.6068, 0.846, 0.6068, 0.846, 0.6068, 0.846, 0.6068, 0.846, 0.6068, 0.846, 0.6068, 0.846, 0.6068, 0.846, 0.6068, 0.846, 0.6068, 0.846, 0.6068, 0.846, 0.6068, 0.846, 0.6068, 0.846, 0.6068, 0.846, 0.6068, 0.846, 0.6068, 0.846])
me_cubo.use_remesh_preserve_volume = False
me_cubo.use_remesh_preserve_attributes = False
me_cubo.use_mirror_vertex_groups = False
me_cubo.update()
arm_metarig = bpy.data.armatures.new('metarig')  # bones are not reproduced

# ---- objects
ob_metarig = bpy.data.objects.new('metarig', arm_metarig)
ob_character = bpy.data.objects.new('character', me_cubo)

# ---- transforms, parenting, visibility, modifiers, constraints
ob_metarig.location = (0.0, 0.0, 0.0)
ob_metarig.rotation_euler = (1.571, -0.0, 0.0)
ob_metarig.scale = (1.0, 1.0, 1.0)
ob_metarig.show_in_front = True
ob_metarig.lineart.crease_threshold = 0.0
ob_character.parent = ob_metarig
ob_character.matrix_parent_inverse = Matrix(((1.0, 0.0, 0.0, 0.0), (0.0, -1.629e-07, 1.0, 0.0), (0.0, -1.0, -1.629e-07, 0.0), (0.0, 0.0, 0.0, 1.0)))
ob_character.location = (0.0, 0.0, 0.0)
ob_character.lineart.crease_threshold = 0.0
_vg = ob_character.vertex_groups.new(name='pieDer')
_vg.add([139, 140, 141, 142, 143, 144, 145, 146, 147, 148, 149, 150, 151, 152, 153, 154, 155, 156, 157, 158, 159, 160, 161, 162, 163, 164, 318, 319, 320, 321, 322, 323, 324, 325, 326, 327, 328, 329, 330, 331, 356, 357, 358, 359], 1.0, 'REPLACE')
_vg = ob_character.vertex_groups.new(name='hips')
for _i, _w in zip([165, 166, 174, 182, 197, 198, 212, 213, 214, 221, 222, 229, 230, 231, 232, 233, 234, 235, 240, 241, 242, 243, 244, 245, 246, 247, 248, 249, 250, 253, 254, 256, 257, 260, 261, 262, 264, 274, 276, 277, 278, 279, 302, 303, 304, 305, 306, 307, 308, 309, 367, 368, 369, 370, 371, 372, 373, 374, 375, 376, 377, 378, 379, 380, 381, 382, 383, 384, 385, 386, 387, 388, 389, 390, 391, 392, 393, 394, 413, 414, 415, 416, 417, 418, 428, 429, 430, 435, 436, 437, 438, 439, 440, 441, 442, 443, 444, 445, 446, 447, 448, 449, 450, 451, 452, 453, 454, 455, 456, 457, 458, 459, 460, 461, 462, 463, 464], [0.1976, 0.4804, 0.5231, 0.09957, 0.007791, 0.01677, 0.06384, 0.2517, 0.05837, 0.4395, 0.01799, 0.1448, 0.3718, 0.7972, 0.6605, 0.1705, 0.07362, 0.05596, 0.4753, 0.2294, 0.09906, 0.2673, 0.02172, 0.5384, 0.06972, 0.08086, 0.00466, 0.5171, 0.07495, 0.5027, 0.09532, 0.006941, 0.5253, 0.194, 0.09322, 0.005966, 0.5396, 0.02357, 0.09984, 0.0003534, 0.5228, 0.07845, 0.369, 0.1878, 0.2703, 0.3813, 0.3368, 0.2394, 0.2415, 0.3815, 0.3718, 0.7972, 0.6605, 0.1705, 0.02172, 0.06972, 0.194, 0.09984, 0.7972, 0.6605, 0.02172, 0.06972, 0.194, 0.7972, 0.6605, 0.02172, 0.06972, 0.194, 0.7972, 0.6605, 0.02172, 0.06972, 0.194, 0.7972, 0.6605, 0.02172, 0.06972, 0.194, 0.01118, 0.005588, 0.03892, 0.01946, 0.01199, 0.005995, 0.3529, 0.4902, 0.07429, 0.7972, 0.6605, 0.02172, 0.06972, 0.194, 0.7972, 0.6605, 0.02172, 0.06972, 0.194, 0.7972, 0.6605, 0.02172, 0.06972, 0.194, 0.7972, 0.6605, 0.02172, 0.06972, 0.194, 0.7972, 0.6605, 0.02172, 0.06972, 0.194, 0.7972, 0.6605, 0.02172, 0.06972, 0.194]): _vg.add([_i], _w, 'REPLACE')
_vg = ob_character.vertex_groups.new(name='spine')
for _i, _w in zip([197, 213, 230, 231, 232, 233, 234, 235, 236, 238, 239, 240, 241, 242, 244, 245, 246, 247, 248, 249, 250, 251, 252, 253, 254, 256, 257, 258, 260, 261, 262, 264, 265, 276, 277, 278, 279, 302, 303, 304, 305, 306, 307, 308, 309, 367, 368, 369, 370, 371, 372, 373, 374, 375, 376, 377, 378, 379, 380, 381, 382, 383, 384, 385, 386, 387, 388, 389, 390, 391, 392, 393, 394, 427, 428, 429, 430, 431, 432, 435, 436, 437, 438, 439, 440, 441, 442, 443, 444, 445, 446, 447, 448, 449, 450, 451, 452, 453, 454, 455, 456, 457, 458, 459, 460, 461, 462, 463, 464], [0.01822, 0.01001, 0.1246, 0.08379, 0.06879, 0.09218, 0.3979, 0.1034, 0.07458, 0.1093, 0.01033, 0.2827, 0.6718, 0.1358, 0.007503, 0.2328, 0.05499, 0.3287, 0.09571, 0.2424, 0.3874, 0.02325, 0.1115, 0.2623, 0.07509, 0.003478, 0.3294, 0.0472, 0.05384, 0.09035, 0.007351, 0.2568, 0.004273, 0.06743, 0.1051, 0.2473, 0.3644, 0.3705, 0.7555, 0.4578, 0.3538, 0.3945, 0.6448, 0.5415, 0.3565, 0.1246, 0.08379, 0.06879, 0.09218, 0.007503, 0.05499, 0.05384, 0.06743, 0.08379, 0.06879, 0.007503, 0.05499, 0.05384, 0.08379, 0.06879, 0.007503, 0.05499, 0.05384, 0.08379, 0.06879, 0.007503, 0.05499, 0.05384, 0.08379, 0.06879, 0.007503, 0.05499, 0.05384, 0.0236, 0.3825, 0.2716, 0.3926, 0.1104, 0.049, 0.08379, 0.06879, 0.007503, 0.05499, 0.05384, 0.08379, 0.06879, 0.007503, 0.05499, 0.05384, 0.08379, 0.06879, 0.007503, 0.05499, 0.05384, 0.08379, 0.06879, 0.007503, 0.05499, 0.05384, 0.08379, 0.06879, 0.007503, 0.05499, 0.05384, 0.08379, 0.06879, 0.007503, 0.05499, 0.05384]): _vg.add([_i], _w, 'REPLACE')
_vg = ob_character.vertex_groups.new(name='chest')
for _i, _w in zip([0, 8, 9, 11, 133, 135, 137, 138, 197, 230, 234, 235, 236, 237, 238, 239, 240, 241, 242, 245, 247, 248, 249, 250, 251, 252, 253, 254, 255, 256, 257, 258, 259, 261, 262, 263, 264, 265, 267, 268, 269, 272, 277, 278, 279, 281, 282, 283, 284, 285, 293, 294, 295, 296, 302, 304, 305, 306, 307, 308, 309, 350, 351, 352, 353, 354, 355, 360, 363, 364, 365, 366, 367, 420, 421, 422, 424, 426, 427, 428, 429, 430, 431, 432, 476, 477, 478], [2.371e-05, 0.1851, 0.1798, 0.06192, 0.00236, 0.01905, 0.02288, 0.3755, 0.5085, 0.0003064, 0.4846, 0.8023, 0.7309, 0.7808, 0.7306, 0.8465, 0.1366, 0.08297, 0.6278, 0.1331, 0.4929, 0.4811, 0.1307, 0.4744, 0.2428, 0.587, 0.1295, 0.7507, 0.2849, 0.69, 0.1055, 0.6958, 0.08549, 0.6928, 0.5897, 0.0869, 0.1285, 0.6074, 0.1339, 0.7386, 0.2442, 0.1493, 0.5414, 0.1252, 0.4761, 0.1439, 0.07374, 0.1413, 0.09508, 0.1456, 0.6901, 0.5724, 0.4962, 0.0172, 0.08185, 0.05114, 0.05004, 0.06185, 0.01356, 0.03656, 0.05247, 0.1353, 0.05315, 0.07144, 0.01237, 0.0273, 0.09978, 0.05064, 0.0942, 0.04191, 0.06354, 0.0259, 0.0003064, 0.07311, 0.03687, 0.07065, 0.04345, 0.01144, 0.3907, 0.07185, 0.1328, 0.4795, 0.6602, 0.4876, 0.01237, 0.0273, 0.05315]): _vg.add([_i], _w, 'REPLACE')
_vg = ob_character.vertex_groups.new(name='neck')
for _i, _w in zip([0, 1, 2, 3, 5, 8, 9, 10, 11, 138, 236, 258, 265, 269, 270, 271, 272, 284, 285, 290, 291, 292, 293, 294, 295, 296, 332, 333, 334, 335, 336, 337, 338, 339, 340, 341, 342, 343, 344, 345, 346, 347, 348, 349, 350, 351, 352, 353, 354, 355, 360, 361, 362, 363, 364, 365, 366, 427, 432, 433, 434, 475, 476, 477, 478, 479, 480, 481, 482, 483, 484, 485, 486, 487, 488, 489, 490, 491, 492, 493, 494, 495, 496, 497, 498, 499, 500, 501, 502, 503, 504, 505, 506, 507, 508, 509, 510, 511, 512, 513, 514, 515, 516, 517, 518], [0.5886, 0.8379, 0.8387, 0.772, 0.6511, 0.3231, 0.3853, 0.8868, 0.8184, 0.2376, 0.01781, 0.04809, 0.0777, 0.3867, 0.836, 0.9707, 0.5391, 0.4779, 0.3782, 0.09945, 0.197, 0.1619, 0.115, 0.1167, 0.146, 0.8771, 0.6393, 0.6379, 0.6446, 0.6461, 0.6415, 0.6412, 0.6427, 0.6428, 0.635, 0.6349, 0.6349, 0.6348, 0.6344, 0.6346, 0.6346, 0.06761, 0.6258, 0.5945, 0.2682, 0.1315, 0.351, 0.1199, 0.1187, 0.2903, 0.5232, 0.06159, 0.06166, 0.1999, 0.2354, 0.2045, 0.3062, 0.02404, 0.008936, 0.09848, 0.09848, 0.09945, 0.1199, 0.1187, 0.1315, 0.1619, 0.1619, 0.1619, 0.1619, 0.1619, 0.1619, 0.1619, 0.1619, 0.1619, 0.1619, 0.1619, 0.1619, 0.1619, 0.1619, 0.1619, 0.1619, 0.1619, 0.1619, 0.1619, 0.1619, 0.1619, 0.1619, 0.1619, 0.1619, 0.1619, 0.1619, 0.1619, 0.1619, 0.1619, 0.1619, 0.1619, 0.1619, 0.1619, 0.1619, 0.6016, 0.2724, 0.7456, 0.1619, 0.2758, 0.5543]): _vg.add([_i], _w, 'REPLACE')
_vg = ob_character.vertex_groups.new(name='head')
for _i, _w in zip([0, 1, 2, 3, 4, 5, 6, 7, 8, 9, 10, 11, 138, 269, 270, 272, 284, 285, 286, 287, 288, 289, 290, 291, 292, 293, 294, 295, 332, 333, 334, 335, 336, 337, 338, 339, 340, 341, 342, 343, 344, 345, 346, 347, 348, 349, 350, 351, 352, 353, 354, 355, 360, 361, 362, 363, 364, 365, 366, 433, 434, 465, 466, 467, 468, 469, 470, 471, 472, 473, 474, 475, 476, 477, 478, 479, 480, 481, 482, 483, 484, 485, 486, 487, 488, 489, 490, 491, 492, 493, 494, 495, 496, 497, 498, 499, 500, 501, 502, 503, 504, 505, 506, 507, 508, 509, 510, 511, 512, 513, 514, 515, 516, 517, 518], [0.3698, 0.1387, 0.1427, 0.2143, 0.9909, 0.341, 0.9792, 0.9977, 0.452, 0.3707, 0.08858, 0.06513, 0.008395, 0.3228, 0.1185, 0.2386, 0.3846, 0.4231, 0.9861, 0.9936, 0.9913, 0.9953, 0.8894, 0.7995, 0.8332, 0.0905, 0.07062, 0.05346, 0.3607, 0.3621, 0.3554, 0.3539, 0.3585, 0.3588, 0.3573, 0.3572, 0.365, 0.3651, 0.3652, 0.3652, 0.3656, 0.3654, 0.3654, 0.9168, 0.3403, 0.3991, 0.5644, 0.8013, 0.5493, 0.839, 0.8312, 0.5768, 0.403, 0.9242, 0.9241, 0.6829, 0.6942, 0.704, 0.6432, 0.8894, 0.8894, 0.9913, 0.9953, 0.9947, 0.991, 0.9977, 0.9957, 0.9912, 0.9947, 0.9912, 0.9944, 0.8894, 0.839, 0.8312, 0.8013, 0.8332, 0.8332, 0.8332, 0.8332, 0.8332, 0.8332, 0.8332, 0.8332, 0.8332, 0.8332, 0.8332, 0.8332, 0.8332, 0.8332, 0.8332, 0.8332, 0.8332, 0.8332, 0.8332, 0.8332, 0.8332, 0.8332, 0.8332, 0.8332, 0.8332, 0.8332, 0.8332, 0.8332, 0.8332, 0.8332, 0.8332, 0.8332, 0.8332, 0.8332, 0.3893, 0.722, 0.2427, 0.8332, 0.7195, 0.4385]): _vg.add([_i], _w, 'REPLACE')
_vg = ob_character.vertex_groups.new(name='shoulder.L')
_vg = ob_character.vertex_groups.new(name='upper_arm.L')
_vg = ob_character.vertex_groups.new(name='forearm.L')
_vg = ob_character.vertex_groups.new(name='hand.L')
_vg = ob_character.vertex_groups.new(name='palm.01.L')
_vg = ob_character.vertex_groups.new(name='f_index.01.L')
_vg = ob_character.vertex_groups.new(name='f_index.02.L')
_vg = ob_character.vertex_groups.new(name='thumb.01.L')
_vg = ob_character.vertex_groups.new(name='thumb.02.L')
_vg = ob_character.vertex_groups.new(name='thumb.03.L')
_vg = ob_character.vertex_groups.new(name='palm.02.L')
_vg = ob_character.vertex_groups.new(name='f_middle.01.L')
_vg = ob_character.vertex_groups.new(name='f_middle.02.L')
_vg = ob_character.vertex_groups.new(name='palm.03.L')
_vg = ob_character.vertex_groups.new(name='f_ring.01.L')
_vg = ob_character.vertex_groups.new(name='f_ring.02.L')
_vg = ob_character.vertex_groups.new(name='palm.04.L')
_vg = ob_character.vertex_groups.new(name='f_pinky.01.L')
_vg = ob_character.vertex_groups.new(name='f_pinky.02.L')
_vg = ob_character.vertex_groups.new(name='shoulder.R')
for _i, _w in zip([8, 9, 11, 104, 105, 135, 136, 137, 138, 197, 236, 237, 238, 239, 248, 250, 251, 252, 254, 255, 256, 258, 259, 261, 262, 263, 265, 266, 267, 268, 269, 272, 277, 279, 281, 282, 283, 284, 285, 293, 294, 295, 296, 350, 352, 355, 363, 364, 365, 419, 420, 421, 422, 423, 424, 425, 426, 427, 430, 431, 432], [0.02424, 0.06074, 0.05374, 0.1137, 0.1246, 0.7507, 0.8911, 0.1566, 0.3542, 0.05013, 0.1194, 0.1352, 0.08949, 0.05804, 0.0579, 0.0001095, 0.5201, 0.1609, 0.0063, 0.4586, 0.1264, 0.168, 0.7583, 0.005995, 0.07916, 0.09807, 0.2555, 0.1177, 0.6994, 0.1866, 0.03579, 0.07012, 0.1172, 0.0007766, 0.03213, 0.1009, 0.02949, 0.03129, 0.05032, 0.0952, 0.2258, 0.2937, 0.0831, 0.01014, 0.003873, 0.01279, 0.005068, 0.001937, 0.006393, 0.05885, 0.01606, 0.05045, 0.01474, 0.05686, 0.04904, 0.06229, 0.07828, 0.4632, 5.547e-05, 0.1245, 0.319]): _vg.add([_i], _w, 'REPLACE')
_vg = ob_character.vertex_groups.new(name='upper_arm.R')
for _i, _w in zip([100, 101, 102, 103, 104, 105, 107, 108, 109, 110, 111, 112, 113, 114, 115, 116, 117, 118, 119, 120, 121, 122, 123, 124, 125, 126, 127, 128, 129, 130, 131, 132, 133, 134, 135, 136, 137, 197, 234, 236, 237, 238, 239, 242, 245, 247, 248, 249, 250, 251, 252, 254, 255, 256, 258, 259, 261, 262, 263, 264, 265, 266, 267, 268, 277, 279, 281, 282, 283, 296, 304, 395, 396, 397, 398, 399, 400, 401, 402, 419, 420, 421, 422, 423, 424, 425, 426, 427, 430, 431, 432], [0.09769, 0.09984, 0.09677, 0.09467, 0.8788, 0.8675, 0.09075, 0.09059, 0.1044, 0.1036, 0.9713, 0.965, 0.9616, 0.9648, 0.9633, 0.9638, 0.9523, 0.9523, 0.8031, 0.8218, 0.7836, 0.7763, 0.7848, 0.7788, 0.7614, 0.763, 0.9629, 0.9799, 0.9619, 0.9817, 0.9653, 0.9539, 0.9611, 0.9684, 0.2074, 0.08579, 0.8029, 0.0, 0.0, 0.0, 0.04649, 0.0, 0.0, 0.0, 0.0, 0.0, 0.08402, 0.0, 0.0, 0.0, 0.0, 0.03382, 0.1693, 0.0, 0.0, 0.0, 0.0, 0.0, 0.806, 0.0, 0.0, 0.8519, 0.1523, 0.02869, 0.0, 0.0, 0.7962, 0.8068, 0.7837, 0.0, 0.0, 0.04734, 0.0522, 0.04992, 0.04537, 0.04839, 0.05178, 0.0453, 0.04884, 0.9101, 0.8786, 0.8803, 0.8745, 0.9303, 0.8839, 0.9237, 0.8829, 0.0, 0.0, 0.0, 0.0]): _vg.add([_i], _w, 'REPLACE')
_vg = ob_character.vertex_groups.new(name='forearm.R')
for _i, _w in zip([12, 13, 24, 25, 26, 27, 28, 85, 98, 99, 100, 101, 102, 103, 106, 107, 108, 109, 110, 111, 112, 113, 114, 115, 116, 117, 118, 119, 120, 121, 122, 123, 124, 125, 126, 297, 298, 299, 300, 301, 395, 396, 397, 398, 399, 400, 401, 402], [0.1114, 0.09403, 0.2171, 0.1505, 0.1014, 0.1562, 0.1172, 0.112, 0.6985, 0.6312, 0.8965, 0.8947, 0.9015, 0.9035, 0.6147, 0.9046, 0.9068, 0.8914, 0.8936, 0.002285, 0.01451, 0.02327, 0.01752, 0.01886, 0.01732, 0.03737, 0.03946, 0.196, 0.1773, 0.2147, 0.222, 0.2139, 0.2196, 0.2367, 0.2353, 0.7628, 0.6544, 0.7595, 0.6976, 0.6728, 0.8332, 0.7821, 0.7966, 0.7597, 0.8305, 0.7956, 0.7806, 0.7638]): _vg.add([_i], _w, 'REPLACE')
_vg = ob_character.vertex_groups.new(name='hand.R')
for _i, _w in zip([12, 13, 24, 25, 26, 27, 28, 61, 68, 85, 98, 99, 106, 297, 298, 299, 300, 301, 395, 396, 397, 398, 399, 400, 401, 402], [0.09014, 0.02653, 0.5362, 0.728, 0.1307, 0.6353, 0.04458, 0.002884, 0.002069, 0.1378, 0.1641, 0.06657, 0.06138, 0.1586, 0.1062, 0.2096, 0.1182, 0.133, 0.07929, 0.06652, 0.08204, 0.03069, 0.1048, 0.0591, 0.05312, 0.03329]): _vg.add([_i], _w, 'REPLACE')
_vg = ob_character.vertex_groups.new(name='palm.01.R')
for _i, _w in zip([26, 68, 69, 84, 85, 86, 92, 280], [0.01992, 0.04539, 0.01043, 0.6283, 0.02512, 0.536, 0.2531, 0.1476]): _vg.add([_i], _w, 'REPLACE')
_vg = ob_character.vertex_groups.new(name='f_index.01.R')
for _i, _w in zip([32, 33, 76, 77, 80, 84, 86], [0.0817, 0.05569, 0.8544, 0.009451, 0.8683, 0.05714, 0.04017]): _vg.add([_i], _w, 'REPLACE')
_vg = ob_character.vertex_groups.new(name='f_index.02.R')
for _i, _w in zip([32, 38, 39, 44, 45, 76, 77, 78, 80, 81, 82], [0.01574, 0.8699, 0.9211, 0.06725, 0.04927, 0.009653, 0.9194, 0.05106, 0.0004499, 0.9454, 0.05151]): _vg.add([_i], _w, 'REPLACE')
_vg = ob_character.vertex_groups.new(name='thumb.01.R')
for _i, _w in zip([25, 26, 27, 84, 85, 86, 92, 93, 98, 280, 300, 301, 396, 397, 400], [0.04013, 0.6034, 0.06802, 0.117, 0.5748, 0.05234, 0.3928, 0.0408, 0.01576, 0.04515, 0.1234, 0.1187, 0.05936, 0.007882, 0.0617]): _vg.add([_i], _w, 'REPLACE')
_vg = ob_character.vertex_groups.new(name='thumb.02.R')
for _i, _w in zip([26, 84, 85, 86, 87, 88, 89, 90, 92, 93, 94, 95, 97, 280], [0.09895, 0.05754, 0.1083, 0.2259, 0.9211, 0.517, 0.07797, 0.03698, 0.239, 0.925, 0.07693, 0.837, 0.02089, 0.703]): _vg.add([_i], _w, 'REPLACE')
_vg = ob_character.vertex_groups.new(name='thumb.03.R')
for _i, _w in zip([88, 89, 90, 91, 92, 94, 95, 96, 97, 280], [0.4807, 0.9148, 0.9558, 1.003, 0.02601, 0.9038, 0.157, 0.9916, 0.9636, 0.05508]): _vg.add([_i], _w, 'REPLACE')
_vg = ob_character.vertex_groups.new(name='palm.02.R')
for _i, _w in zip([25, 27, 29, 32, 33, 61, 68, 69, 84, 86, 92], [0.00499, 0.05896, 0.02208, 0.02629, 0.02383, 0.08909, 0.7192, 0.8721, 0.1062, 0.08471, 0.03473]): _vg.add([_i], _w, 'REPLACE')
_vg = ob_character.vertex_groups.new(name='f_middle.01.R')
for _i, _w in zip([31, 32, 33, 34, 35, 38, 39, 40, 68, 69, 70, 71, 76, 80], [0.1361, 0.7296, 0.8473, 0.7537, 0.03827, 0.03666, 0.003992, 0.005095, 0.03751, 0.01042, 0.01822, 0.004036, 0.06359, 0.06434]): _vg.add([_i], _w, 'REPLACE')
_vg = ob_character.vertex_groups.new(name='f_middle.02.R')
for _i, _w in zip([31, 32, 34, 37, 40, 43, 46, 70, 71, 72, 73], [0.02986, 0.02138, 0.01651, 0.8854, 0.9137, 0.07872, 0.05076, 0.8961, 0.927, 0.07629, 0.04085]): _vg.add([_i], _w, 'REPLACE')
_vg = ob_character.vertex_groups.new(name='palm.03.R')
for _i, _w in zip([31, 57, 61, 68], [0.02437, 0.08957, 0.6762, 0.0828]): _vg.add([_i], _w, 'REPLACE')
_vg = ob_character.vertex_groups.new(name='f_ring.01.R')
for _i, _w in zip([17, 29, 30, 31, 32, 34, 35, 36, 37, 41, 47, 54, 61, 62, 63, 65], [0.06661, 0.001657, 0.1216, 0.6367, 0.05403, 0.1201, 0.7814, 0.08031, 0.00728, 0.4807, 0.005268, 0.005241, 0.02736, 0.1024, 0.4753, 0.003486]): _vg.add([_i], _w, 'REPLACE')
_vg = ob_character.vertex_groups.new(name='f_ring.02.R')
for _i, _w in zip([30, 31, 36, 41, 42, 47, 62, 63, 64, 65], [0.01417, 0.02204, 0.7992, 0.4953, 0.05785, 0.01572, 0.8009, 0.4963, 0.05767, 0.01265]): _vg.add([_i], _w, 'REPLACE')
_vg = ob_character.vertex_groups.new(name='palm.04.R')
for _i, _w in zip([12, 13, 14, 15, 16, 17, 24, 27, 28, 29, 30, 34, 35, 57, 61, 69, 98, 99, 106, 297, 298, 301, 395, 396, 397, 398, 401, 402], [0.7851, 0.8571, 0.8868, 0.9236, 0.07634, 0.04249, 0.2193, 0.06007, 0.8186, 0.9108, 0.04218, 0.02482, 0.01678, 0.8192, 0.1227, 0.01159, 0.0773, 0.275, 0.3064, 0.06559, 0.2253, 0.01224, 0.03279, 0.006121, 0.03865, 0.1532, 0.1126, 0.1375]): _vg.add([_i], _w, 'REPLACE')
_vg = ob_character.vertex_groups.new(name='f_pinky.01.R')
for _i, _w in zip([14, 15, 16, 17, 18, 19, 30, 31, 35, 36, 57, 58], [0.07374, 0.05315, 0.8286, 0.8452, 0.02542, 0.007165, 0.7279, 0.06913, 0.09433, 0.02745, 0.03934, 0.02216]): _vg.add([_i], _w, 'REPLACE')
_vg = ob_character.vertex_groups.new(name='f_pinky.02.R')
for _i, _w in zip([16, 17, 18, 19, 20, 21, 30, 54, 55, 58, 59], [0.05576, 0.01715, 0.902, 0.9192, 0.06251, 0.0495, 0.0236, 0.9121, 0.06166, 0.8927, 0.07462]): _vg.add([_i], _w, 'REPLACE')
_vg = ob_character.vertex_groups.new(name='thigh.L')
_vg = ob_character.vertex_groups.new(name='shin.L')
for _i, _w in zip([143, 144, 145, 149, 150, 151, 156, 157, 158, 159, 164, 210, 211, 220, 322, 324, 325, 326, 328, 329, 330, 331], [0.0, 0.0, 0.0, 0.0, 0.0, 0.0, 0.0, 0.0, 0.0, 0.0, 0.0, 0.0, 0.0, 0.0, 0.0, 0.0, 0.0, 0.0, 0.0, 0.0, 0.0, 0.0]): _vg.add([_i], _w, 'REPLACE')
_vg = ob_character.vertex_groups.new(name='foot.L')
for _i, _w in zip([143, 144, 149, 150, 153, 154, 156, 159, 211, 322, 328, 329, 330, 331], [0.0, 0.0, 0.0, 0.0, 0.0, 0.0, 0.0, 0.0, 0.0, 0.0, 0.0, 0.0, 0.0, 0.0]): _vg.add([_i], _w, 'REPLACE')
_vg = ob_character.vertex_groups.new(name='toe.L')
_vg = ob_character.vertex_groups.new(name='heel.L')
_vg = ob_character.vertex_groups.new(name='heel.02.L')
_vg = ob_character.vertex_groups.new(name='thigh.R')
for _i, _w in zip([165, 166, 167, 168, 169, 170, 171, 174, 175, 176, 177, 178, 179, 182, 183, 184, 185, 186, 187, 190, 191, 192, 193, 194, 198, 199, 200, 201, 202, 203, 204, 205, 206, 212, 213, 214, 215, 216, 217, 218, 221, 222, 223, 224, 225, 226, 229, 230, 231, 232, 233, 240, 243, 244, 245, 246, 249, 253, 257, 260, 264, 273, 274, 275, 276, 278, 302, 303, 304, 305, 306, 307, 308, 309, 310, 311, 312, 313, 314, 315, 316, 317, 367, 368, 369, 370, 371, 372, 373, 374, 375, 376, 377, 378, 379, 380, 381, 382, 383, 384, 385, 386, 387, 388, 389, 390, 391, 392, 393, 394, 403, 404, 405, 406, 407, 408, 409, 410, 411, 412, 413, 414, 415, 416, 417, 418, 428, 429, 435, 436, 437, 438, 439, 440, 441, 442, 443, 444, 445, 446, 447, 448, 449, 450, 451, 452, 453, 454, 455, 456, 457, 458, 459, 460, 461, 462, 463, 464], [0.7884, 0.5137, 0.9888, 0.9782, 0.8243, 0.1195, 0.03435, 0.4651, 0.9749, 0.9746, 0.8322, 0.1168, 0.03209, 0.8779, 0.9967, 0.9844, 0.8199, 0.1613, 0.019, 0.9938, 0.9796, 0.8176, 0.1384, 0.0588, 0.965, 0.9954, 0.9814, 0.986, 0.8131, 0.8166, 0.1616, 0.1579, 0.03087, 0.9309, 0.7117, 0.9393, 0.9785, 0.8288, 0.1618, 0.08568, 0.5552, 0.962, 0.9741, 0.8374, 0.1176, 0.07223, 0.8438, 0.4762, 0.116, 0.2672, 0.7197, 0.09543, 0.7257, 0.9319, 0.07445, 0.8662, 0.09044, 0.09214, 0.008564, 0.7478, 0.05811, 0.9851, 0.9464, 0.9694, 0.8208, 0.08976, 0.1721, 0.01665, 0.2133, 0.208, 0.2006, 0.0806, 0.168, 0.2034, 0.03777, 0.05295, 0.0443, 0.05132, 0.01047, 0.02509, 0.06914, 0.07379, 0.4762, 0.116, 0.2672, 0.7197, 0.9319, 0.8662, 0.7478, 0.8208, 0.116, 0.2672, 0.9319, 0.8662, 0.7478, 0.116, 0.2672, 0.9319, 0.8662, 0.7478, 0.116, 0.2672, 0.9319, 0.8662, 0.7478, 0.116, 0.2672, 0.9319, 0.8662, 0.7478, 0.9853, 0.9817, 0.9748, 0.9747, 0.9926, 0.9885, 0.989, 0.9843, 0.9922, 0.9891, 0.9704, 0.9759, 0.9524, 0.9654, 0.966, 0.97, 0.1863, 0.09364, 0.116, 0.2672, 0.9319, 0.8662, 0.7478, 0.116, 0.2672, 0.9319, 0.8662, 0.7478, 0.116, 0.2672, 0.9319, 0.8662, 0.7478, 0.116, 0.2672, 0.9319, 0.8662, 0.7478, 0.116, 0.2672, 0.9319, 0.8662, 0.7478, 0.116, 0.2672, 0.9319, 0.8662, 0.7478]): _vg.add([_i], _w, 'REPLACE')
_vg = ob_character.vertex_groups.new(name='shin.R')
for _i, _w in zip([139, 140, 141, 142, 143, 144, 145, 146, 149, 150, 151, 152, 153, 154, 156, 157, 159, 160, 163, 164, 169, 170, 171, 172, 173, 177, 178, 179, 180, 181, 185, 186, 187, 188, 189, 192, 193, 194, 195, 196, 202, 203, 204, 205, 206, 207, 208, 209, 210, 211, 216, 217, 218, 219, 220, 224, 225, 226, 227, 228, 310, 311, 312, 313, 314, 315, 316, 317, 322, 323, 324, 325, 326, 327, 328, 329, 330, 331, 356, 357, 358, 359], [0.07688, 0.07383, 0.5749, 0.1225, 0.5628, 0.6027, 0.3337, 0.1055, 0.4078, 0.06287, 0.3709, 0.05742, 0.4799, 0.4685, 0.4328, 0.3399, 0.4581, 0.0713, 0.07187, 0.4024, 0.1755, 0.88, 0.9522, 0.9143, 0.2557, 0.1674, 0.8828, 0.9549, 0.9244, 0.2498, 0.18, 0.8383, 0.9644, 0.9649, 0.7644, 0.1823, 0.8612, 0.9395, 0.9435, 0.2673, 0.1866, 0.1833, 0.838, 0.8417, 0.9575, 0.9762, 0.9732, 0.965, 0.7473, 0.764, 0.1707, 0.8377, 0.9131, 0.9705, 0.6818, 0.1621, 0.8819, 0.9258, 0.9665, 0.2826, 0.9467, 0.9451, 0.9459, 0.9477, 0.9679, 0.9593, 0.9286, 0.9249, 0.3753, 0.3238, 0.2446, 0.3109, 0.007365, 0.005489, 0.4878, 0.4568, 0.4722, 0.4999, 0.03144, 0.003683, 0.02871, 0.002745]): _vg.add([_i], _w, 'REPLACE')
_vg = ob_character.vertex_groups.new(name='foot.R')
for _i, _w in zip([139, 140, 141, 142, 143, 144, 145, 146, 147, 148, 149, 150, 151, 152, 153, 154, 155, 156, 157, 158, 159, 160, 161, 162, 163, 164, 172, 173, 180, 181, 188, 189, 195, 196, 208, 209, 210, 211, 219, 220, 227, 228, 322, 323, 324, 325, 326, 327, 328, 329, 330, 331, 356, 357, 358, 359], [0.6182, 0.6423, 0.4283, 0.895, 0.608, 0.5131, 0.6742, 0.8365, 0.1082, 0.07984, 1.0, 0.8337, 1.0, 0.8644, 0.5624, 0.6228, 0.05744, 0.5935, 0.728, 0.007381, 1.0, 0.792, 0.8368, 0.8052, 0.8943, 1.0, 0.5739, 0.6812, 0.4828, 0.5391, 0.2066, 0.241, 0.2565, 0.7385, 0.3821, 0.4002, 0.4381, 0.3345, 0.1511, 0.3336, 0.3081, 0.9841, 0.6356, 0.6854, 0.7696, 0.6922, 0.876, 0.8599, 1.0, 1.0, 1.0, 1.0, 0.5353, 0.4667, 0.5192, 0.4336]): _vg.add([_i], _w, 'REPLACE')
_vg = ob_character.vertex_groups.new(name='toe.R')
for _i, _w in zip([139, 140, 143, 145, 147, 148, 152, 155, 158, 161, 162, 181, 318, 319, 320, 321, 322, 324, 326, 327, 356, 357, 358, 359], [0.009485, 0.0, 0.0, 0.0, 0.895, 0.922, 0.0, 0.943, 0.9723, 0.0, 0.1719, 0.0, 0.9763, 0.9803, 0.9794, 0.9847, 0.0, 0.0, 0.0, 0.0, 0.0, 0.05789, 0.1145, 0.2516]): _vg.add([_i], _w, 'REPLACE')
_vg = ob_character.vertex_groups.new(name='heel.R')
for _i, _w in zip([139, 141, 142, 143, 144, 145, 146, 149, 151, 153, 154, 156, 157, 159, 160, 163, 164, 173, 188, 189, 196, 208, 209, 210, 211, 219, 220, 228, 322, 323, 324, 325, 328, 329, 330, 331], [0.01489, 0.8578, 0.07328, 0.8823, 0.9066, 0.8172, 0.03073, 0.9243, 0.8506, 0.908, 0.9705, 0.9477, 0.8376, 0.9255, 0.04828, 0.0654, 0.8579, 0.01016, 0.05379, 0.7204, 0.08168, 0.05471, 0.06814, 0.7538, 0.7624, 0.0436, 0.7045, 0.09263, 0.454, 0.4188, 0.4621, 0.4253, 0.9567, 0.9618, 0.9842, 0.9748]): _vg.add([_i], _w, 'REPLACE')
_vg = ob_character.vertex_groups.new(name='heel.02.R')
for _i, _w in zip([139, 142, 146, 149, 150, 151, 152, 153, 154, 156, 157, 159, 160, 162, 163, 164, 173, 196, 228, 322, 323, 324, 325, 326, 327, 329, 356, 357, 358, 359], [0.07731, 0.1228, 0.1012, 0.06733, 0.9474, 0.1277, 0.9618, 0.08898, 0.004923, 0.04411, 0.1532, 0.0435, 0.6812, 0.1877, 0.6929, 0.08281, 0.002583, 0.03769, 0.01425, 0.5344, 0.5712, 0.5074, 0.5447, 0.9798, 0.9893, 0.008245, 0.4737, 0.4899, 0.4809, 0.4947]): _vg.add([_i], _w, 'REPLACE')
_vg = ob_character.vertex_groups.new(name='f_index.03.L')
_vg = ob_character.vertex_groups.new(name='f_middle.03.L')
_vg = ob_character.vertex_groups.new(name='f_ring.03.L')
_vg = ob_character.vertex_groups.new(name='f_pinky.03.L')
_vg = ob_character.vertex_groups.new(name='f_index.03.R')
for _i, _w in zip([38, 39, 44, 45, 50, 51, 77, 78, 79, 81, 82, 83], [0.06934, 0.03846, 0.9284, 0.9484, 0.9924, 0.994, 0.03827, 0.9469, 0.9956, 0.01223, 0.9471, 0.9943]): _vg.add([_i], _w, 'REPLACE')
_vg = ob_character.vertex_groups.new(name='f_middle.03.R')
for _i, _w in zip([37, 40, 43, 46, 49, 52, 70, 71, 72, 73, 74, 75], [0.0615, 0.04711, 0.9167, 0.9471, 0.9909, 0.9946, 0.05562, 0.03216, 0.9196, 0.9529, 0.991, 0.9949]): _vg.add([_i], _w, 'REPLACE')
_vg = ob_character.vertex_groups.new(name='f_ring.03.R')
for _i, _w in zip([36, 42, 47, 48, 53, 62, 64, 65, 66, 67], [0.07296, 0.93, 0.9389, 0.9913, 0.9933, 0.0715, 0.9308, 0.9412, 0.9915, 0.9939]): _vg.add([_i], _w, 'REPLACE')
_vg = ob_character.vertex_groups.new(name='f_pinky.03.R')
for _i, _w in zip([18, 19, 20, 21, 22, 23, 54, 55, 56, 58, 59, 60], [0.05409, 0.04255, 0.9345, 0.9483, 0.9917, 0.9944, 0.04844, 0.9357, 0.9917, 0.05776, 0.9214, 0.9881]): _vg.add([_i], _w, 'REPLACE')
_m = ob_character.modifiers.new('Reflexión', 'MIRROR')
_m.use_clip = True
_m = ob_character.modifiers.new('Esqueleto', 'ARMATURE')
_m = ob_character.modifiers.new('Esqueleto.001', 'ARMATURE')
_m = ob_character.modifiers.new('Esqueleto.002', 'ARMATURE')
_m.object = ob_metarig

# ---- collection membership
col_collection_1.objects.link(ob_metarig)
col_collection_1.objects.link(ob_character)

# ---- scene / render settings (as saved in the file)
scene.frame_start = 1; scene.frame_end = 250; scene.frame_set(1)
scene.render.engine = 'BLENDER_EEVEE_NEXT'
scene.render.resolution_percentage = 50
scene.render.dither_intensity = 0.0
scene.cycles.use_denoising = False
scene.cycles.samples = 10
scene.cycles.sampling_pattern = 'TABULATED_SOBOL'
scene.cycles.light_sampling_threshold = 0.0
scene.cycles.use_adaptive_sampling = False
scene.cycles.use_light_tree = False
scene.cycles.blur_glossy = 0.0
scene.cycles.pixel_filter_type = 'GAUSSIAN'
scene.cycles.sample_clamp_indirect = 0.0
scene.view_settings.view_transform = 'Standard'
bpy.context.view_layer.update()

# ---- added for rendering (the .blend has no active camera and no usable light): camera, sun
cam_auto = bpy.data.cameras.new('AutoCamera')
cam_auto.lens = 50.0
cam_auto.sensor_width = 36.0
cam_auto.clip_end = 1000.0
ob_auto_camera = bpy.data.objects.new('AutoCamera', cam_auto)
scene.collection.objects.link(ob_auto_camera)
ob_auto_camera.location = (2.59136, -3.16672, 3.13015)
ob_auto_camera.rotation_euler = (1.09748, -7.21219e-08, 0.694738)
scene.camera = ob_auto_camera
light_auto_sun = bpy.data.lights.new('AutoSun', 'SUN')
light_auto_sun.energy = 3.0
light_auto_sun.angle = 0.0523599
ob_auto_sun = bpy.data.objects.new('AutoSun', light_auto_sun)
scene.collection.objects.link(ob_auto_sun)
ob_auto_sun.rotation_euler = (0.872665, 0.174533, 0.523599)
bpy.context.view_layer.update()
